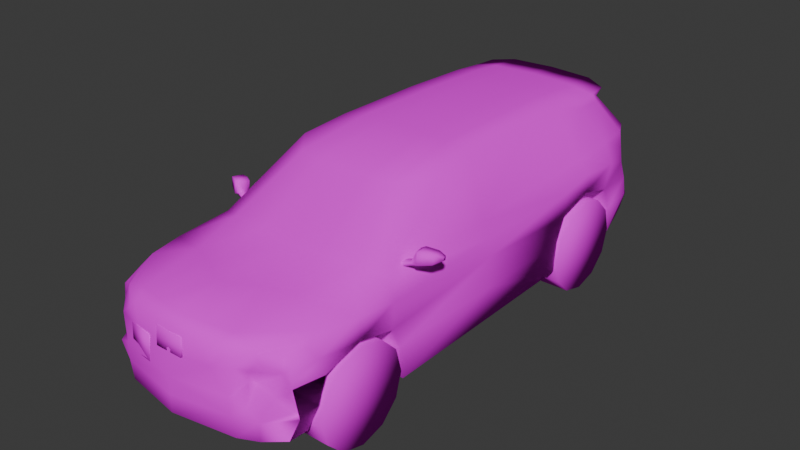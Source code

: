 # Source: Ps1_Low-Poly_2024_Chevrolet_Traverse.blend  (saved by Blender 4.0.36; exported with 4.5.12 LTS)
import bpy
from mathutils import Matrix  # noqa: F401  (used for matrix-valued properties, if any)

bpy.ops.wm.read_factory_settings(use_empty=True)
scene = bpy.context.scene
scene.name = 'Scene'

# ---- collections
col_collection = bpy.data.collections.new('Collection'); scene.collection.children.link(col_collection)
col_ps1_low_poly_2024_chevrolet_traverse = bpy.data.collections.new('Ps1 Low-Poly 2024 Chevrolet Traverse'); col_collection.children.link(col_ps1_low_poly_2024_chevrolet_traverse)

# ---- images (referenced by path relative to the original .blend; pixels are not part of the script)
import os
ASSET_DIR = os.environ.get("B2B_ASSET_DIR", "")  # directory of the original .blend (textures are referenced by path, not embedded)
HERE = os.path.dirname(os.path.abspath(__file__))  # packed textures are extracted next to this script under _unpacked/

def load_image(name, relpath, width, height, colorspace="sRGB"):
    """Load a texture the original file referenced (path relative to the .blend, or extracted next to this script)."""
    p = next((c for c in (os.path.join(HERE, relpath), os.path.join(ASSET_DIR, relpath)) if relpath and os.path.exists(c)), "")
    if p:
        img = bpy.data.images.load(p, check_existing=True)
        img.name = name
    else:  # same state as the original file: an image datablock whose file is absent (Cycles renders it pink)
        img = bpy.data.images.new(name, width, height)
        img.source = "FILE"
        img.filepath = "//" + (relpath or name)
    img.colorspace_settings.name = colorspace
    return img
img_ps1_low_poly_2024_chevrolet_traverse_texture_jpg = load_image('Ps1 Low-Poly 2024 Chevrolet Traverse_TEXTURE.jpg', 'textures/Ps1 Low-Poly 2024 Chevrolet Traverse_TEXTURE.jpg', 1024, 1024, 'sRGB')

# ---- materials (node trees are filled in below, after node groups)
mat_ps1_low_poly_2024_chevrolet_traverse = bpy.data.materials.new('Ps1 Low-Poly 2024 Chevrolet Traverse')
mat_ps1_low_poly_2024_chevrolet_traverse.use_transparent_shadow = False

# ---- material node trees
mat_ps1_low_poly_2024_chevrolet_traverse.use_nodes = True; mat_ps1_low_poly_2024_chevrolet_traverse.node_tree.nodes.clear()
_N = mat_ps1_low_poly_2024_chevrolet_traverse.node_tree.nodes; _L = mat_ps1_low_poly_2024_chevrolet_traverse.node_tree.links
n0 = _N.new('ShaderNodeOutputMaterial'); n0.name = 'Material Output'; n0.location = (300, 300)
n1 = _N.new('ShaderNodeBsdfPrincipled'); n1.name = 'Principled BSDF'; n1.location = (10, 300)
n1.inputs[3].default_value = 1.45
n1.inputs[13].default_value = 0.0
n2 = _N.new('ShaderNodeTexImage'); n2.name = 'Image Texture'; n2.location = (-450, 272)
n2.image = img_ps1_low_poly_2024_chevrolet_traverse_texture_jpg
_L.new(n1.outputs[0], n0.inputs[0])
_L.new(n2.outputs[0], n1.inputs[0])
n0.is_active_output = True

# ---- world
world_world = bpy.data.worlds.new('World'); scene.world = world_world
world_world.use_nodes = True; world_world.node_tree.nodes.clear()
_N = world_world.node_tree.nodes; _L = world_world.node_tree.links
n0 = _N.new('ShaderNodeOutputWorld'); n0.name = 'World Output'; n0.location = (300, 300)
n1 = _N.new('ShaderNodeBackground'); n1.name = 'Background'; n1.location = (10, 300)
n1.inputs[0].default_value = (0.05088, 0.05088, 0.05088, 1.0)
_L.new(n1.outputs[0], n0.inputs[0])
n0.is_active_output = True
world_world.color = (0.05088, 0.05088, 0.05088)
world_world.use_sun_shadow = False
world_world.sun_shadow_jitter_overblur = 0.0

# ---- meshes
me_circle = bpy.data.meshes.new('Circle')
me_circle.from_pydata([(0.08615, 0.0, -2.98e-08), (0.08615, 0.2743, -2.98e-08), (0.08615, 0.2375, 0.1371), (0.08615, 0.1371, 0.2375), (0.08615, 0.0, 0.2743), (0.08615, -0.1371, 0.2375), (0.08615, -0.2375, 0.1371), (0.08615, -0.2743, -2.98e-08), (0.08615, -0.2375, -0.1371), (0.08615, -0.1371, -0.2375), (0.08615, 0.0, -0.2743), (0.08615, 0.1371, -0.2375), (0.08615, 0.2375, -0.1371), (-0.08615, 0.0, -2.98e-08), (-0.08615, 0.2743, -2.98e-08), (-0.08615, 0.2375, 0.1371), (-0.08615, 0.1371, 0.2375), (-0.08615, 0.0, 0.2743), (-0.08615, -0.1371, 0.2375), (-0.08615, -0.2375, 0.1371), (-0.08615, -0.2743, -2.98e-08), (-0.08615, -0.2375, -0.1371), (-0.08615, -0.1371, -0.2375), (-0.08615, 0.0, -0.2743), (-0.08615, 0.1371, -0.2375), (-0.08615, 0.2375, -0.1371)], [], [(0, 2, 1), (0, 3, 2), (0, 4, 3), (0, 5, 4), (0, 6, 5), (0, 7, 6), (0, 8, 7), (0, 9, 8), (0, 10, 9), (0, 11, 10), (0, 12, 11), (0, 1, 12), (13, 14, 15), (13, 15, 16), (13, 16, 17), (13, 17, 18), (13, 18, 19), (13, 19, 20), (13, 20, 21), (13, 21, 22), (13, 22, 23), (13, 23, 24), (13, 24, 25), (13, 25, 14), (9, 21, 8), (4, 16, 3), (11, 23, 10), (6, 18, 5), (1, 25, 12), (7, 21, 20), (3, 15, 2), (9, 23, 22), (2, 14, 1), (5, 17, 4), (11, 25, 24), (7, 19, 6), (9, 22, 21), (4, 17, 16), (11, 24, 23), (6, 19, 18), (1, 14, 25), (7, 8, 21), (3, 16, 15), (9, 10, 23), (2, 15, 14), (5, 18, 17), (11, 12, 25), (7, 20, 19)])
me_circle.polygons.foreach_set('use_smooth', [True] * 48)
_uv = me_circle.uv_layers.new(name='UVMap')
_uv.uv.foreach_set('vector', [0.2164, 0.08873, 0.1784, 0.1545, 0.2164, 0.1647, 0.2164, 0.08873, 0.1506, 0.1267, 0.1784, 0.1545, 0.2164, 0.08873, 0.1404, 0.08873, 0.1506, 0.1267, 0.2164, 0.08873, 0.1506, 0.05077, 0.1404, 0.08873, 0.2164, 0.08873, 0.1784, 0.02298, 0.1506, 0.05077, 0.2164, 0.08873, 0.2164, 0.0128, 0.1784, 0.02298, 0.2164, 0.08873, 0.2543, 0.02298, 0.2164, 0.0128, 0.2164, 0.08873, 0.2821, 0.05077, 0.2543, 0.02298, 0.2164, 0.08873, 0.2923, 0.08873, 0.2821, 0.05077, 0.2164, 0.08873, 0.2821, 0.1267, 0.2923, 0.08873, 0.2164, 0.08873, 0.2543, 0.1545, 0.2821, 0.1267, 0.2164, 0.08873, 0.2164, 0.1647, 0.2543, 0.1545, 0.3822, 0.08873, 0.3822, 0.1647, 0.3443, 0.1545, 0.3822, 0.08873, 0.3443, 0.1545, 0.3165, 0.1267, 0.3822, 0.08873, 0.3165, 0.1267, 0.3063, 0.08873, 0.3822, 0.08873, 0.3063, 0.08873, 0.3165, 0.05077, 0.3822, 0.08873, 0.3165, 0.05077, 0.3443, 0.02298, 0.3822, 0.08873, 0.3443, 0.02298, 0.3822, 0.0128, 0.3822, 0.08873, 0.3822, 0.0128, 0.4202, 0.02298, 0.3822, 0.08873, 0.4202, 0.02298, 0.448, 0.05077, 0.3822, 0.08873, 0.448, 0.05077, 0.4582, 0.08873, 0.3822, 0.08873, 0.4582, 0.08873, 0.448, 0.1267, 0.3822, 0.08873, 0.448, 0.1267, 0.4202, 0.1545, 0.3822, 0.08873, 0.4202, 0.1545, 0.3822, 0.1647, 0.1164, 0.06124, 0.03504, 0.01384, 0.1164, 0.01384, 0.1164, 0.126, 0.03504, 0.1907, 0.1164, 0.1907, 0.1164, 0.1907, 0.03504, 0.126, 0.1164, 0.126, 0.1164, 0.01384, 0.03504, 0.06124, 0.1164, 0.06124, 0.1164, 0.126, 0.03504, 0.06124, 0.1164, 0.06124, 0.1164, 0.126, 0.03504, 0.06124, 0.03504, 0.126, 0.1164, 0.1907, 0.03504, 0.2381, 0.1164, 0.2381, 0.1164, 0.06124, 0.03504, 0.126, 0.03504, 0.06124, 0.1164, 0.1907, 0.03504, 0.126, 0.1164, 0.126, 0.1164, 0.06124, 0.03504, 0.126, 0.1164, 0.126, 0.1164, 0.1907, 0.03504, 0.2381, 0.03504, 0.1907, 0.1164, 0.126, 0.03504, 0.1907, 0.1164, 0.1907, 0.1164, 0.06124, 0.03504, 0.06124, 0.03504, 0.01384, 0.1164, 0.126, 0.03504, 0.126, 0.03504, 0.1907, 0.1164, 0.1907, 0.03504, 0.1907, 0.03504, 0.126, 0.1164, 0.01384, 0.03504, 0.01384, 0.03504, 0.06124, 0.1164, 0.126, 0.03504, 0.126, 0.03504, 0.06124, 0.1164, 0.126, 0.1164, 0.06124, 0.03504, 0.06124, 0.1164, 0.1907, 0.03504, 0.1907, 0.03504, 0.2381, 0.1164, 0.06124, 0.1164, 0.126, 0.03504, 0.126, 0.1164, 0.1907, 0.03504, 0.1907, 0.03504, 0.126, 0.1164, 0.06124, 0.03504, 0.06124, 0.03504, 0.126, 0.1164, 0.1907, 0.1164, 0.2381, 0.03504, 0.2381, 0.1164, 0.126, 0.03504, 0.126, 0.03504, 0.1907])
me_circle.materials.append(mat_ps1_low_poly_2024_chevrolet_traverse)
me_circle.update()
me_plane_006 = bpy.data.meshes.new('Plane.006')
me_plane_006.from_pydata([(0.5281, -0.6316, 0.7895), (0.5412, -0.6243, 0.7692), (0.517, -0.5899, 0.7843), (0.5364, -0.5847, 0.7628), (0.5798, -0.6162, 0.8021), (0.593, -0.6088, 0.7818), (0.5687, -0.5743, 0.7969), (0.5882, -0.569, 0.7753), (0.5759, -0.538, 0.8421), (0.5991, -0.6055, 0.8509), (0.5977, -0.6147, 0.7902), (0.579, -0.5381, 0.7699), (0.5986, -0.5292, 0.8532), (0.6088, -0.6058, 0.8593), (0.6071, -0.6167, 0.7867), (0.6022, -0.5294, 0.767), (0.6597, -0.5063, 0.8427), (0.6787, -0.5659, 0.8462), (0.6712, -0.5749, 0.7955), (0.6552, -0.5091, 0.7818), (0.6878, -0.4961, 0.8194), (0.6951, -0.5182, 0.8217), (0.6925, -0.5214, 0.804), (0.6862, -0.4971, 0.7981), (0.5052, -0.6051, 0.7763), (0.5163, -0.6468, 0.7815), (0.5294, -0.6394, 0.7612), (0.5246, -0.5999, 0.7548), (-0.5281, -0.6316, 0.7895), (-0.5412, -0.6243, 0.7692), (-0.517, -0.5899, 0.7843), (-0.5364, -0.5847, 0.7628), (-0.5798, -0.6162, 0.8021), (-0.593, -0.6088, 0.7818), (-0.5687, -0.5743, 0.7969), (-0.5882, -0.569, 0.7753), (-0.5759, -0.538, 0.8421), (-0.5991, -0.6055, 0.8509), (-0.5977, -0.6147, 0.7902), (-0.579, -0.5381, 0.7699), (-0.5986, -0.5292, 0.8532), (-0.6088, -0.6058, 0.8593), (-0.6071, -0.6167, 0.7867), (-0.6022, -0.5294, 0.767), (-0.6597, -0.5063, 0.8427), (-0.6787, -0.5659, 0.8462), (-0.6712, -0.5749, 0.7955), (-0.6552, -0.5091, 0.7818), (-0.6878, -0.4961, 0.8194), (-0.6951, -0.5182, 0.8217), (-0.6925, -0.5214, 0.804), (-0.6862, -0.4971, 0.7981), (-0.5052, -0.6051, 0.7763), (-0.5163, -0.6468, 0.7815), (-0.5294, -0.6394, 0.7612), (-0.5246, -0.5999, 0.7548), (-0.106, 1.551, 0.57), (0.09876, 1.551, 0.57), (-0.106, 1.585, 0.7548), (0.09876, 1.585, 0.7548), (-0.1393, 1.522, 0.7485), (-0.1393, 1.522, 0.5717), (0.1366, 1.522, 0.5717), (0.1366, 1.522, 0.7485), (-0.07924, -1.591, 0.5599), (0.07651, -1.591, 0.5599), (-0.07924, -1.58, 0.6603), (0.07651, -1.58, 0.6603), (-0.1021, -1.566, 0.6603), (-0.1021, -1.566, 0.5599), (0.09886, -1.566, 0.5599), (0.09886, -1.566, 0.6603), (-0.07924, -1.587, 0.6101), (0.07651, -1.587, 0.6101), (-0.1021, -1.566, 0.6101), (0.09886, -1.566, 0.6101), (-3.22e-10, -1.609, 0.4401), (0.5219, -1.389, 0.6453), (-3.22e-10, -1.575, 0.685), (0.5402, -1.224, 0.7086), (0.3684, -1.545, 0.6005), (0.2679, -1.546, 0.6888), (0.134, -1.57, 0.6844), (0.3432, -1.559, 0.4532), (-3.22e-10, -1.609, 0.2407), (0.3509, -1.543, 0.2321), (0.4251, -1.536, 0.4183), (0.4443, -1.487, 0.223), (-3.22e-10, -1.609, 0.3404), (0.3471, -1.558, 0.3535), (0.4518, -1.49, 0.3278), (-3.22e-10, -1.592, 0.5626), (0.5378, -1.298, 0.6769), (0.3181, -1.547, 0.6447), (0.2386, -1.564, 0.5688), (0.4459, -1.469, 0.6231), (0.4054, -1.468, 0.6988), (0.4291, -1.464, 0.661), (0.5462, -0.724, 0.7487), (0.5991, -0.6983, 0.2062), (0.5462, 0.6912, 0.7782), (0.5991, 0.616, 0.2205), (0.5426, 1.194, 0.7966), (0.5991, 1.194, 0.2446), (0.5214, 1.395, 0.7979), (0.5387, 1.395, 0.2446), (0.5568, -1.288, 0.6627), (0.5434, -1.291, 0.2198), (0.5462, 0.000546, 0.7606), (0.5991, -0.009996, 0.2133), (0.5991, -0.7741, 0.5132), (0.5991, 0.6936, 0.5362), (0.5991, 1.119, 0.5439), (0.5468, 1.395, 0.6099), (0.5991, -1.223, 0.5046), (0.5991, -0.003018, 0.5756), (0.5991, -1.008, 0.6965), (0.5426, 0.9112, 0.7845), (0.5991, 0.9091, 0.5979), (0.6022, -1.003, 0.569), (0.5552, -1.39, 0.6132), (0.5309, -1.394, 0.2123), (0.5662, -1.394, 0.5047), (0.602, 1.168, 0.4006), (0.5861, 1.395, 0.4174), (0.5991, -0.7233, 0.3956), (0.5991, 0.6325, 0.3967), (0.5991, -0.006507, 0.3944), (0.6011, -1.275, 0.374), (0.552, -1.345, 0.311), (0.4382, -0.2535, 1.056), (0.413, 0.6096, 1.082), (0.414, 1.041, 1.064), (0.4106, 1.222, 1.049), (0.4207, 0.03682, 1.082), (0.4089, 0.8331, 1.075), (0.5273, -1.355, 0.3445), (0.4734, -1.419, 0.4394), (0.3949, -1.447, 0.4924), (0.3904, -1.479, 0.5095), (0.3904, -1.478, 0.5645), (0.5227, -1.399, 0.5663), (0.5227, -1.384, 0.4491), (0.5456, -1.34, 0.3505), (-3.22e-10, -1.291, 0.1876), (-3.22e-10, -1.412, 0.1679), (-3.22e-10, -1.487, 0.1891), (0.2872, -1.487, 0.1882), (0.2778, -1.395, 0.1599), (0.3106, -1.29, 0.2022), (0.3043, -0.6983, 0.2062), (0.3043, -0.6983, 0.2062), (0.3043, -0.7741, 0.5132), (0.3043, -1.223, 0.5046), (0.3074, -1.003, 0.569), (0.3043, -0.7233, 0.3956), (0.3063, -1.275, 0.374), (-3.22e-10, -0.6983, 0.2062), (0.5991, -0.009996, 0.2133), (-3.22e-10, 0.616, 0.2205), (-3.22e-10, -0.009996, 0.2133), (0.2996, 0.616, 0.2205), (0.3478, 1.194, 0.2446), (0.3478, 0.6936, 0.5362), (0.3478, 1.119, 0.5439), (0.3478, 0.9091, 0.5979), (0.3507, 1.168, 0.4006), (0.3478, 0.6325, 0.3967), (-3.22e-10, 1.153, 0.2205), (-3.22e-10, -1.273, 0.7754), (0.4025, -0.7964, 0.7955), (0.2944, -0.4234, 1.052), (0.2693, 0.6096, 1.11), (0.2703, 1.041, 1.093), (0.2669, 1.222, 1.077), (0.2769, 0.03682, 1.111), (0.2652, 0.8331, 1.104), (-3.22e-10, -0.8429, 0.798), (-3.22e-10, -0.4504, 1.054), (-3.22e-10, 0.6096, 1.119), (-3.22e-10, 1.041, 1.102), (-3.22e-10, 1.222, 1.086), (-3.22e-10, 0.03682, 1.12), (-3.22e-10, 0.8331, 1.113), (0.3319, -1.118, 0.7653), (0.2999, -1.465, 0.7188), (-3.22e-10, -1.527, 0.7352), (0.1351, 1.041, 1.097), (0.1326, 0.8331, 1.108), (0.1335, 1.222, 1.082), (0.1385, 0.03682, 1.115), (0.1472, -0.4369, 1.053), (0.2012, -0.8197, 0.7968), (0.1347, 0.6096, 1.115), (0.1777, -1.179, 0.7723), (0.1499, -1.499, 0.7296), (0.3892, 1.364, 1.05), (0.2644, 1.425, 1.064), (-3.22e-10, 1.435, 1.07), (0.131, 1.435, 1.065), (0.4646, 1.504, 0.7986), (-3.22e-10, 1.581, 0.7945), (0.4614, 1.502, 0.7091), (0.4626, 1.483, 0.586), (0.4626, 1.518, 0.5317), (0.4598, 1.515, 0.4556), (0.5354, 1.447, 0.4498), (0.5341, 1.395, 0.7039), (0.5729, 1.395, 0.5186), (0.5205, 1.482, 0.2756), (0.5205, 1.533, 0.3538), (0.4892, 1.533, 0.3888), (-3.22e-10, 1.553, 0.7189), (-3.22e-10, 1.545, 0.586), (-3.22e-10, 1.58, 0.5317), (-3.22e-10, 1.583, 0.4549), (-3.22e-10, 1.541, 0.2633), (-3.22e-10, 1.607, 0.3332), (-3.22e-10, 1.595, 0.3888), (0.5277, 1.395, 0.7509), (0.463, 1.503, 0.7538), (-3.22e-10, 1.583, 0.7432), (0.2529, 1.563, 0.7967), (0.2835, 1.591, 0.3445), (0.2664, 1.585, 0.3888), (0.2518, 1.571, 0.5317), (0.2518, 1.536, 0.586), (0.2503, 1.57, 0.4553), (0.2512, 1.549, 0.7103), (0.2835, 1.533, 0.27), (0.252, 1.564, 0.7462), (0.387, 1.312, 1.014), (0.2622, 1.372, 1.028), (-3.22e-10, 1.384, 1.033), (0.1288, 1.383, 1.028), (0.4294, 1.251, 1.006), (0.4357, 1.067, 1.019), (0.612, 0.6924, 0.684), (0.6102, 1.157, 0.6971), (0.5726, -0.001236, 0.6681), (0.586, -0.7469, 0.6444), (0.5913, -1.253, 0.597), (0.6102, 0.9101, 0.7181), (0.6141, -1.003, 0.6462), (0.5607, -1.392, 0.5589), (-3.22e-10, 1.541, 0.2633), (-3.22e-10, 1.243, 0.2007), (0.3036, 1.302, 0.2093), (-3.22e-10, 1.539, 0.7013), (-3.22e-10, 1.539, 0.6058), (0.212, 1.532, 0.6058), (0.2115, 1.542, 0.6908), (0.2996, -0.009996, 0.2133), (-0.5219, -1.389, 0.6453), (-0.5402, -1.224, 0.7086), (-0.3684, -1.545, 0.6005), (-0.2679, -1.546, 0.6888), (-0.134, -1.57, 0.6844), (-0.3432, -1.559, 0.4532), (-0.3509, -1.543, 0.2321), (-0.4251, -1.536, 0.4183), (-0.4443, -1.487, 0.223), (-0.3471, -1.558, 0.3535), (-0.4518, -1.49, 0.3278), (-0.5378, -1.298, 0.6769), (-0.3181, -1.547, 0.6447), (-0.2386, -1.564, 0.5688), (-0.4459, -1.469, 0.6231), (-0.4054, -1.468, 0.6988), (-0.4291, -1.464, 0.661), (-0.5462, -0.724, 0.7487), (-0.5991, -0.6983, 0.2062), (-0.5462, 0.6912, 0.7782), (-0.5991, 0.616, 0.2205), (-0.5426, 1.194, 0.7966), (-0.5991, 1.194, 0.2446), (-0.5214, 1.395, 0.7979), (-0.5387, 1.395, 0.2446), (-0.5568, -1.288, 0.6627), (-0.5434, -1.291, 0.2198), (-0.5462, 0.000546, 0.7606), (-0.5991, -0.009996, 0.2133), (-0.5991, -0.7741, 0.5132), (-0.5991, 0.6936, 0.5362), (-0.5991, 1.119, 0.5439), (-0.5468, 1.395, 0.6099), (-0.5991, -1.223, 0.5046), (-0.5991, -0.003018, 0.5756), (-0.5991, -1.008, 0.6965), (-0.5426, 0.9112, 0.7845), (-0.5991, 0.9091, 0.5979), (-0.6022, -1.003, 0.569), (-0.5552, -1.39, 0.6132), (-0.5309, -1.394, 0.2123), (-0.5662, -1.394, 0.5047), (-0.602, 1.168, 0.4006), (-0.5861, 1.395, 0.4174), (-0.5991, -0.7233, 0.3956), (-0.5991, 0.6325, 0.3967), (-0.5991, -0.006507, 0.3944), (-0.6011, -1.275, 0.374), (-0.552, -1.345, 0.311), (-0.4382, -0.2535, 1.056), (-0.413, 0.6096, 1.082), (-0.414, 1.041, 1.064), (-0.4106, 1.222, 1.049), (-0.4207, 0.03682, 1.082), (-0.4089, 0.8331, 1.075), (-0.5273, -1.355, 0.3445), (-0.4734, -1.419, 0.4394), (-0.3949, -1.447, 0.4924), (-0.3904, -1.479, 0.5095), (-0.3904, -1.478, 0.5645), (-0.5227, -1.399, 0.5663), (-0.5227, -1.384, 0.4491), (-0.5456, -1.34, 0.3505), (-0.2872, -1.487, 0.1882), (-0.2778, -1.395, 0.1599), (-0.3106, -1.29, 0.2022), (-0.3043, -0.6983, 0.2062), (-0.3043, -0.6983, 0.2062), (-0.3043, -0.7741, 0.5132), (-0.3043, -1.223, 0.5046), (-0.3074, -1.003, 0.569), (-0.3043, -0.7233, 0.3956), (-0.3063, -1.275, 0.374), (-0.5991, -0.009996, 0.2133), (-0.2996, 0.616, 0.2205), (-0.3478, 1.194, 0.2446), (-0.3478, 0.6936, 0.5362), (-0.3478, 1.119, 0.5439), (-0.3478, 0.9091, 0.5979), (-0.3507, 1.168, 0.4006), (-0.3478, 0.6325, 0.3967), (-0.4025, -0.7964, 0.7955), (-0.2944, -0.4234, 1.052), (-0.2693, 0.6096, 1.11), (-0.2703, 1.041, 1.093), (-0.2669, 1.222, 1.077), (-0.2769, 0.03682, 1.111), (-0.2652, 0.8331, 1.104), (-0.3319, -1.118, 0.7653), (-0.2999, -1.465, 0.7188), (-0.1351, 1.041, 1.097), (-0.1326, 0.8331, 1.108), (-0.1335, 1.222, 1.082), (-0.1385, 0.03682, 1.115), (-0.1472, -0.4369, 1.053), (-0.2012, -0.8197, 0.7968), (-0.1347, 0.6096, 1.115), (-0.1777, -1.179, 0.7723), (-0.1499, -1.499, 0.7296), (-0.3892, 1.364, 1.05), (-0.2644, 1.425, 1.064), (-0.131, 1.435, 1.065), (-0.4646, 1.504, 0.7986), (-0.4614, 1.502, 0.7091), (-0.4626, 1.483, 0.586), (-0.4626, 1.518, 0.5317), (-0.4598, 1.515, 0.4556), (-0.5354, 1.447, 0.4498), (-0.5341, 1.395, 0.7039), (-0.5729, 1.395, 0.5186), (-0.5205, 1.482, 0.2756), (-0.5205, 1.533, 0.3538), (-0.4892, 1.533, 0.3888), (-0.5277, 1.395, 0.7509), (-0.463, 1.503, 0.7538), (-0.2529, 1.563, 0.7967), (-0.2835, 1.591, 0.3445), (-0.2664, 1.585, 0.3888), (-0.2518, 1.571, 0.5317), (-0.2518, 1.536, 0.586), (-0.2503, 1.57, 0.4553), (-0.2512, 1.549, 0.7103), (-0.2835, 1.533, 0.27), (-0.252, 1.564, 0.7462), (-0.387, 1.312, 1.014), (-0.2622, 1.372, 1.028), (-0.1288, 1.383, 1.028), (-0.4294, 1.251, 1.006), (-0.4357, 1.067, 1.019), (-0.612, 0.6924, 0.684), (-0.6102, 1.157, 0.6971), (-0.5726, -0.001236, 0.6681), (-0.586, -0.7469, 0.6444), (-0.5913, -1.253, 0.597), (-0.6102, 0.9101, 0.7181), (-0.6141, -1.003, 0.6462), (-0.5607, -1.392, 0.5589), (-0.3036, 1.302, 0.2093), (-0.212, 1.532, 0.6058), (-0.2115, 1.542, 0.6908), (-0.2996, -0.009996, 0.2133), (-0.2914, -1.566, 0.4383), (-0.1486, -1.588, 0.4392), (-0.2914, -1.558, 0.5817), (-0.1486, -1.579, 0.5827), (-0.2894, -1.54, 0.5807), (-0.2894, -1.549, 0.4373), (-0.1466, -1.57, 0.4382), (-0.1466, -1.562, 0.5817)], [(109, 158), (216, 245), (281, 326)], [(1, 27, 3), (6, 11, 7), (2, 4, 6), (3, 6, 7), (1, 4, 0), (3, 5, 1), (8, 15, 11), (4, 10, 9), (7, 10, 5), (6, 9, 8), (15, 18, 14), (9, 14, 13), (10, 15, 14), (9, 12, 8), (19, 20, 23), (12, 17, 16), (12, 19, 15), (13, 18, 17), (22, 20, 21), (17, 22, 21), (19, 22, 18), (16, 21, 20), (24, 26, 25), (0, 24, 25), (2, 27, 24), (0, 26, 1), (1, 26, 27), (6, 8, 11), (2, 0, 4), (3, 2, 6), (1, 5, 4), (3, 7, 5), (8, 12, 15), (4, 5, 10), (7, 11, 10), (6, 4, 9), (15, 19, 18), (9, 10, 14), (10, 11, 15), (9, 13, 12), (19, 16, 20), (12, 13, 17), (12, 16, 19), (13, 14, 18), (22, 23, 20), (17, 18, 22), (19, 23, 22), (16, 17, 21), (24, 27, 26), (0, 2, 24), (2, 3, 27), (0, 25, 26), (29, 31, 55), (34, 35, 39), (30, 34, 32), (31, 35, 34), (29, 28, 32), (31, 29, 33), (36, 39, 43), (32, 37, 38), (35, 33, 38), (34, 36, 37), (43, 42, 46), (37, 41, 42), (38, 42, 43), (37, 36, 40), (47, 51, 48), (40, 44, 45), (40, 43, 47), (41, 45, 46), (50, 49, 48), (45, 49, 50), (47, 46, 50), (44, 48, 49), (52, 53, 54), (28, 53, 52), (30, 52, 55), (28, 29, 54), (29, 55, 54), (34, 39, 36), (30, 32, 28), (31, 34, 30), (29, 32, 33), (31, 33, 35), (36, 43, 40), (32, 38, 33), (35, 38, 39), (34, 37, 32), (43, 46, 47), (37, 42, 38), (38, 43, 39), (37, 40, 41), (47, 48, 44), (40, 45, 41), (40, 47, 44), (41, 46, 42), (50, 48, 51), (45, 50, 46), (47, 50, 51), (44, 49, 45), (52, 54, 55), (28, 52, 30), (30, 55, 31), (28, 54, 53), (56, 58, 59, 57), (61, 62, 63, 60), (56, 57, 62, 61), (57, 59, 63, 62), (58, 56, 61, 60), (59, 58, 60, 63), (72, 66, 67, 73), (74, 75, 71, 68), (73, 67, 71, 75), (72, 64, 69, 74), (67, 66, 68, 71), (64, 65, 70, 69), (66, 72, 74, 68), (65, 73, 75, 70), (69, 70, 75, 74), (64, 72, 73, 65), (92, 96, 97), (94, 81, 82), (91, 82, 78), (89, 84, 85), (85, 90, 89), (89, 86, 83), (76, 89, 83), (76, 94, 91), (80, 94, 83), (77, 97, 95), (80, 97, 93), (93, 96, 81), (127, 101, 126), (103, 124, 123), (116, 241, 243), (99, 127, 125), (240, 115, 239), (113, 207, 238), (118, 238, 242), (115, 237, 239), (237, 118, 242), (240, 116, 243), (241, 120, 244), (107, 129, 128), (123, 124, 208), (125, 115, 110), (115, 126, 111), (128, 122, 114), (236, 133, 132), (236, 132, 135), (108, 130, 98), (108, 131, 134), (100, 135, 131), (121, 90, 87), (106, 79, 92), (77, 106, 92), (140, 141, 95), (80, 139, 140), (86, 139, 83), (137, 90, 136), (141, 142, 122), (140, 139, 138), (142, 137, 136), (121, 149, 148), (146, 148, 147), (84, 147, 85), (85, 147, 87), (148, 144, 145), (148, 87, 147), (125, 150, 99), (114, 154, 119), (110, 155, 125), (114, 156, 128), (107, 156, 149), (110, 154, 152), (155, 154, 156), (151, 150, 149), (252, 159, 161), (252, 150, 157), (126, 163, 111), (101, 167, 126), (112, 166, 123), (111, 165, 118), (103, 166, 162), (118, 164, 112), (161, 168, 159), (167, 166, 165), (135, 173, 176), (133, 173, 132), (130, 175, 171), (98, 171, 170), (131, 175, 134), (135, 172, 131), (188, 180, 183), (189, 180, 187), (191, 182, 178), (192, 178, 177), (193, 182, 190), (188, 179, 193), (116, 170, 184), (177, 194, 192), (194, 185, 184), (184, 79, 116), (169, 195, 194), (192, 184, 170), (176, 193, 172), (172, 190, 175), (171, 192, 170), (171, 190, 191), (174, 187, 173), (176, 187, 188), (82, 186, 78), (81, 195, 82), (96, 185, 81), (189, 197, 199), (181, 199, 198), (174, 196, 197), (220, 104, 219), (207, 203, 202), (208, 203, 113), (208, 124, 206), (206, 209, 210), (209, 124, 105), (224, 217, 218), (225, 213, 226), (227, 218, 215), (227, 214, 225), (212, 251, 248), (223, 216, 217), (220, 228, 230), (222, 220, 230), (202, 219, 207), (201, 230, 221), (230, 212, 221), (210, 229, 223), (202, 226, 228), (205, 225, 204), (205, 224, 227), (204, 226, 203), (211, 223, 224), (197, 234, 199), (199, 233, 198), (196, 232, 197), (102, 235, 236), (231, 133, 235), (231, 104, 200), (232, 200, 222), (234, 232, 222), (241, 122, 114), (240, 119, 110), (100, 242, 117), (108, 237, 100), (117, 238, 102), (98, 239, 108), (119, 241, 114), (129, 143, 122), (247, 245, 246), (168, 247, 246), (247, 209, 105), (162, 105, 103), (251, 249, 248), (213, 250, 226), (226, 251, 228), (109, 161, 101), (92, 79, 96), (94, 93, 81), (91, 94, 82), (89, 88, 84), (85, 87, 90), (89, 90, 86), (76, 88, 89), (76, 83, 94), (80, 93, 94), (77, 92, 97), (80, 95, 97), (93, 97, 96), (127, 109, 101), (103, 105, 124), (116, 106, 241), (99, 109, 127), (240, 110, 115), (104, 102, 219), (102, 238, 207), (219, 102, 207), (238, 112, 113), (118, 112, 238), (115, 111, 237), (237, 111, 118), (240, 98, 116), (241, 106, 120), (107, 121, 129), (113, 112, 208), (112, 123, 208), (125, 127, 115), (115, 127, 126), (128, 129, 122), (236, 235, 133), (135, 117, 236), (117, 102, 236), (108, 134, 130), (108, 100, 131), (100, 117, 135), (121, 129, 90), (106, 116, 79), (77, 120, 106), (120, 77, 141), (77, 95, 141), (95, 80, 140), (80, 83, 139), (86, 138, 139), (137, 138, 86), (86, 90, 137), (90, 129, 136), (143, 122, 142), (122, 244, 141), (244, 120, 141), (138, 137, 141), (137, 142, 141), (141, 140, 138), (136, 129, 143), (143, 142, 136), (121, 107, 149), (146, 145, 148), (84, 146, 147), (148, 149, 144), (148, 121, 87), (125, 155, 150), (114, 153, 154), (110, 152, 155), (114, 153, 156), (107, 128, 156), (110, 119, 154), (149, 150, 156), (150, 155, 156), (155, 152, 154), (154, 153, 156), (149, 144, 151), (144, 157, 151), (252, 160, 159), (157, 160, 252), (252, 109, 150), (109, 99, 150), (150, 151, 157), (126, 167, 163), (101, 161, 167), (112, 164, 166), (111, 163, 165), (103, 123, 166), (118, 165, 164), (161, 162, 168), (165, 163, 167), (167, 161, 166), (161, 162, 166), (166, 164, 165), (135, 132, 173), (133, 174, 173), (130, 134, 175), (98, 130, 171), (131, 172, 175), (135, 176, 172), (188, 187, 180), (189, 181, 180), (191, 190, 182), (192, 191, 178), (193, 179, 182), (188, 183, 179), (116, 98, 170), (177, 169, 194), (194, 195, 185), (184, 185, 79), (169, 186, 195), (192, 194, 184), (176, 188, 193), (172, 193, 190), (171, 191, 192), (171, 175, 190), (174, 189, 187), (176, 173, 187), (82, 195, 186), (81, 185, 195), (96, 79, 185), (189, 174, 197), (181, 189, 199), (174, 133, 196), (220, 200, 104), (207, 113, 203), (208, 204, 203), (205, 204, 206), (204, 208, 206), (210, 211, 206), (211, 205, 206), (209, 206, 124), (224, 223, 217), (225, 214, 213), (227, 224, 218), (227, 215, 214), (212, 228, 251), (223, 229, 216), (220, 202, 228), (222, 200, 220), (202, 220, 219), (201, 222, 230), (230, 228, 212), (210, 209, 229), (202, 203, 226), (205, 227, 225), (205, 211, 224), (204, 225, 226), (211, 210, 223), (197, 232, 234), (199, 234, 233), (196, 231, 232), (102, 104, 235), (231, 196, 133), (231, 235, 104), (232, 231, 200), (222, 201, 234), (201, 233, 234), (241, 244, 122), (240, 243, 119), (100, 237, 242), (108, 239, 237), (117, 242, 238), (98, 240, 239), (119, 243, 241), (247, 229, 245), (168, 162, 247), (247, 229, 209), (162, 247, 105), (251, 250, 249), (213, 249, 250), (226, 250, 251), (109, 252, 161), (264, 269, 268), (266, 257, 256), (91, 78, 257), (262, 259, 84), (259, 262, 263), (262, 258, 260), (76, 258, 262), (76, 91, 266), (255, 258, 266), (253, 267, 269), (255, 265, 269), (265, 256, 268), (299, 298, 273), (275, 295, 296), (288, 388, 386), (271, 297, 299), (385, 384, 287), (285, 383, 361), (290, 387, 383), (287, 384, 382), (382, 387, 290), (385, 388, 288), (386, 389, 292), (279, 300, 301), (295, 362, 296), (297, 282, 287), (287, 283, 298), (300, 286, 294), (381, 304, 305), (381, 307, 304), (280, 270, 302), (280, 306, 303), (272, 303, 307), (293, 261, 263), (278, 264, 254), (253, 264, 278), (312, 267, 313), (255, 312, 311), (260, 258, 311), (309, 308, 263), (313, 294, 314), (312, 310, 311), (314, 308, 309), (293, 317, 318), (146, 316, 317), (84, 259, 316), (259, 261, 316), (317, 145, 144), (317, 316, 261), (297, 271, 319), (286, 291, 323), (282, 297, 324), (286, 300, 325), (279, 318, 325), (282, 321, 323), (324, 325, 323), (320, 318, 319), (393, 327, 159), (393, 157, 319), (298, 283, 329), (273, 298, 333), (284, 295, 332), (283, 290, 331), (275, 328, 332), (290, 284, 330), (327, 159, 168), (333, 331, 332), (307, 340, 337), (305, 304, 337), (302, 335, 339), (270, 334, 335), (303, 306, 339), (307, 303, 336), (344, 183, 180), (345, 343, 180), (347, 178, 182), (348, 177, 178), (349, 346, 182), (344, 349, 179), (288, 341, 334), (177, 348, 350), (350, 341, 342), (341, 288, 254), (169, 350, 351), (348, 334, 341), (340, 336, 349), (336, 339, 346), (335, 334, 348), (335, 347, 346), (338, 337, 343), (340, 344, 343), (257, 78, 186), (256, 257, 351), (268, 256, 342), (345, 354, 353), (181, 198, 354), (338, 353, 352), (367, 366, 276), (361, 356, 357), (362, 285, 357), (362, 360, 296), (360, 364, 363), (363, 277, 296), (370, 218, 217), (371, 372, 213), (373, 215, 218), (373, 371, 214), (212, 248, 392), (369, 217, 216), (367, 376, 374), (368, 376, 367), (356, 361, 366), (201, 221, 376), (376, 221, 212), (364, 369, 375), (356, 374, 372), (359, 358, 371), (359, 373, 370), (358, 357, 372), (365, 370, 369), (353, 354, 379), (354, 198, 233), (352, 353, 378), (274, 381, 380), (377, 380, 305), (377, 355, 276), (378, 368, 355), (379, 368, 378), (386, 286, 294), (385, 282, 291), (272, 289, 387), (280, 272, 382), (289, 274, 383), (270, 280, 384), (291, 286, 386), (301, 294, 315), (390, 246, 245), (168, 246, 390), (390, 277, 363), (328, 275, 277), (392, 248, 249), (213, 372, 391), (372, 374, 392), (281, 273, 327), (264, 268, 254), (266, 256, 265), (91, 257, 266), (262, 84, 88), (259, 263, 261), (262, 260, 263), (76, 262, 88), (76, 266, 258), (255, 266, 265), (253, 269, 264), (255, 269, 267), (265, 268, 269), (299, 273, 281), (275, 296, 277), (288, 386, 278), (271, 299, 281), (385, 287, 282), (276, 366, 274), (274, 361, 383), (366, 361, 274), (383, 285, 284), (290, 383, 284), (287, 382, 283), (382, 290, 283), (385, 288, 270), (386, 292, 278), (279, 301, 293), (285, 362, 284), (284, 362, 295), (297, 287, 299), (287, 298, 299), (300, 294, 301), (381, 305, 380), (307, 381, 289), (289, 381, 274), (280, 302, 306), (280, 303, 272), (272, 307, 289), (293, 263, 301), (278, 254, 288), (253, 278, 292), (292, 313, 253), (253, 313, 267), (267, 312, 255), (255, 311, 258), (260, 311, 310), (309, 260, 310), (260, 309, 263), (263, 308, 301), (315, 314, 294), (294, 313, 389), (389, 313, 292), (310, 313, 309), (309, 313, 314), (313, 310, 312), (308, 315, 301), (315, 308, 314), (293, 318, 279), (146, 317, 145), (84, 316, 146), (317, 144, 318), (317, 261, 293), (297, 319, 324), (286, 323, 322), (282, 324, 321), (286, 325, 322), (279, 325, 300), (282, 323, 291), (318, 325, 319), (319, 325, 324), (324, 323, 321), (323, 325, 322), (318, 320, 144), (144, 320, 157), (393, 159, 160), (157, 393, 160), (393, 319, 281), (281, 319, 271), (319, 157, 320), (298, 329, 333), (273, 333, 327), (284, 332, 330), (283, 331, 329), (275, 332, 295), (290, 330, 331), (327, 168, 328), (331, 333, 329), (333, 332, 327), (327, 332, 328), (332, 331, 330), (307, 337, 304), (305, 337, 338), (302, 339, 306), (270, 335, 302), (303, 339, 336), (307, 336, 340), (344, 180, 343), (345, 180, 181), (347, 182, 346), (348, 178, 347), (349, 182, 179), (344, 179, 183), (288, 334, 270), (177, 350, 169), (350, 342, 351), (341, 254, 342), (169, 351, 186), (348, 341, 350), (340, 349, 344), (336, 346, 349), (335, 348, 347), (335, 346, 339), (338, 343, 345), (340, 343, 337), (257, 186, 351), (256, 351, 342), (268, 342, 254), (345, 353, 338), (181, 354, 345), (338, 352, 305), (367, 276, 355), (361, 357, 285), (362, 357, 358), (359, 360, 358), (358, 360, 362), (364, 360, 365), (365, 360, 359), (363, 296, 360), (370, 217, 369), (371, 213, 214), (373, 218, 370), (373, 214, 215), (212, 392, 374), (369, 216, 375), (367, 374, 356), (368, 367, 355), (356, 366, 367), (201, 376, 368), (376, 212, 374), (364, 375, 363), (356, 372, 357), (359, 371, 373), (359, 370, 365), (358, 372, 371), (365, 369, 364), (353, 379, 378), (354, 233, 379), (352, 378, 377), (274, 380, 276), (377, 305, 352), (377, 276, 380), (378, 355, 377), (368, 379, 201), (201, 379, 233), (386, 294, 389), (385, 291, 388), (272, 387, 382), (280, 382, 384), (289, 383, 387), (270, 384, 385), (291, 386, 388), (390, 245, 375), (168, 390, 328), (390, 363, 375), (328, 277, 390), (392, 249, 391), (213, 391, 249), (372, 392, 391), (281, 327, 393), (394, 396, 397, 395), (399, 400, 401, 398), (397, 396, 398, 401), (394, 395, 400, 399), (395, 397, 401, 400), (396, 394, 399, 398)])
me_plane_006.polygons.foreach_set('use_smooth', [True] * 752)
_uv = me_plane_006.uv_layers.new(name='UVMap')
_uv.uv.foreach_set('vector', [0.5335, 0.02026, 0.5206, 0.00906, 0.5298, 0.01527, 0.6039, 0.1288, 0.5946, 0.1045, 0.5863, 0.1093, 0.6504, 0.1174, 0.5939, 0.1335, 0.6039, 0.1288, 0.6329, 0.09806, 0.6039, 0.1288, 0.5863, 0.1093, 0.5335, 0.02026, 0.5635, 0.04588, 0.5233, 0.03602, 0.5298, 0.01527, 0.5738, 0.03004, 0.5335, 0.02026, 0.5974, 0.1694, 0.5737, 0.1019, 0.5946, 0.1045, 0.5635, 0.04588, 0.5774, 0.03656, 0.5785, 0.08379, 0.57, 0.02501, 0.5774, 0.03656, 0.5738, 0.03004, 0.5548, 0.04182, 0.5785, 0.08379, 0.5605, 0.07691, 0.5809, 0.0186, 0.6345, 0.04074, 0.5847, 0.03391, 0.5785, 0.08379, 0.5847, 0.03391, 0.586, 0.09028, 0.5774, 0.03656, 0.5809, 0.0186, 0.5847, 0.03391, 0.5785, 0.08379, 0.5781, 0.08556, 0.5605, 0.07691, 0.526, 0.1152, 0.4967, 0.149, 0.4981, 0.1299, 0.577, 0.1795, 0.5048, 0.1731, 0.522, 0.17, 0.577, 0.1795, 0.526, 0.1152, 0.5737, 0.1019, 0.586, 0.09028, 0.6345, 0.04074, 0.6404, 0.0801, 0.4925, 0.1352, 0.4967, 0.149, 0.4901, 0.1511, 0.6404, 0.0801, 0.6511, 0.04732, 0.6531, 0.06106, 0.6221, 0.03008, 0.6511, 0.04732, 0.6345, 0.04074, 0.522, 0.17, 0.4901, 0.1511, 0.4967, 0.149, 0.5055, 0.02577, 0.5243, 0.01406, 0.5141, 0.02981, 0.5233, 0.03602, 0.5055, 0.02577, 0.5141, 0.02981, 0.6504, 0.1174, 0.6435, 0.09087, 0.661, 0.1102, 0.5233, 0.03602, 0.5243, 0.01406, 0.5335, 0.02026, 0.5335, 0.02026, 0.5243, 0.01406, 0.5206, 0.00906, 0.6039, 0.1288, 0.5974, 0.1694, 0.5946, 0.1045, 0.6504, 0.1174, 0.6404, 0.1221, 0.5939, 0.1335, 0.6329, 0.09806, 0.6504, 0.1174, 0.6039, 0.1288, 0.5335, 0.02026, 0.5738, 0.03004, 0.5635, 0.04588, 0.5298, 0.01527, 0.57, 0.02501, 0.5738, 0.03004, 0.5974, 0.1694, 0.577, 0.1795, 0.5737, 0.1019, 0.5635, 0.04588, 0.5738, 0.03004, 0.5774, 0.03656, 0.57, 0.02501, 0.5628, 0.02081, 0.5774, 0.03656, 0.5548, 0.04182, 0.5635, 0.04588, 0.5785, 0.08379, 0.5809, 0.0186, 0.6221, 0.03008, 0.6345, 0.04074, 0.5785, 0.08379, 0.5774, 0.03656, 0.5847, 0.03391, 0.5774, 0.03656, 0.5628, 0.02081, 0.5809, 0.0186, 0.5785, 0.08379, 0.586, 0.09028, 0.5781, 0.08556, 0.526, 0.1152, 0.522, 0.17, 0.4967, 0.149, 0.577, 0.1795, 0.5678, 0.1849, 0.5048, 0.1731, 0.577, 0.1795, 0.522, 0.17, 0.526, 0.1152, 0.586, 0.09028, 0.5847, 0.03391, 0.6345, 0.04074, 0.4925, 0.1352, 0.4981, 0.1299, 0.4967, 0.149, 0.6404, 0.0801, 0.6345, 0.04074, 0.6511, 0.04732, 0.6221, 0.03008, 0.6462, 0.04275, 0.6511, 0.04732, 0.522, 0.17, 0.5048, 0.1731, 0.4901, 0.1511, 0.5055, 0.02577, 0.5206, 0.00906, 0.5243, 0.01406, 0.5233, 0.03602, 0.5147, 0.03198, 0.5055, 0.02577, 0.6504, 0.1174, 0.6329, 0.09806, 0.6435, 0.09087, 0.5233, 0.03602, 0.5141, 0.02981, 0.5243, 0.01406, 0.5335, 0.02026, 0.5298, 0.01527, 0.5206, 0.00906, 0.6039, 0.1288, 0.5863, 0.1093, 0.5946, 0.1045, 0.6504, 0.1174, 0.6039, 0.1288, 0.5939, 0.1335, 0.6329, 0.09806, 0.5863, 0.1093, 0.6039, 0.1288, 0.5335, 0.02026, 0.5233, 0.03602, 0.5635, 0.04588, 0.5298, 0.01527, 0.5335, 0.02026, 0.5738, 0.03004, 0.5974, 0.1694, 0.5946, 0.1045, 0.5737, 0.1019, 0.5635, 0.04588, 0.5785, 0.08379, 0.5774, 0.03656, 0.57, 0.02501, 0.5738, 0.03004, 0.5774, 0.03656, 0.5548, 0.04182, 0.5605, 0.07691, 0.5785, 0.08379, 0.5809, 0.0186, 0.5847, 0.03391, 0.6345, 0.04074, 0.5785, 0.08379, 0.586, 0.09028, 0.5847, 0.03391, 0.5774, 0.03656, 0.5847, 0.03391, 0.5809, 0.0186, 0.5785, 0.08379, 0.5605, 0.07691, 0.5781, 0.08556, 0.526, 0.1152, 0.4981, 0.1299, 0.4967, 0.149, 0.577, 0.1795, 0.522, 0.17, 0.5048, 0.1731, 0.577, 0.1795, 0.5737, 0.1019, 0.526, 0.1152, 0.586, 0.09028, 0.6404, 0.0801, 0.6345, 0.04074, 0.4925, 0.1352, 0.4901, 0.1511, 0.4967, 0.149, 0.6404, 0.0801, 0.6531, 0.06106, 0.6511, 0.04732, 0.6221, 0.03008, 0.6345, 0.04074, 0.6511, 0.04732, 0.522, 0.17, 0.4967, 0.149, 0.4901, 0.1511, 0.5055, 0.02577, 0.5141, 0.02981, 0.5243, 0.01406, 0.5233, 0.03602, 0.5141, 0.02981, 0.5055, 0.02577, 0.6504, 0.1174, 0.661, 0.1102, 0.6435, 0.09087, 0.5233, 0.03602, 0.5335, 0.02026, 0.5243, 0.01406, 0.5335, 0.02026, 0.5206, 0.00906, 0.5243, 0.01406, 0.6039, 0.1288, 0.5946, 0.1045, 0.5974, 0.1694, 0.6504, 0.1174, 0.5939, 0.1335, 0.6404, 0.1221, 0.6329, 0.09806, 0.6039, 0.1288, 0.6504, 0.1174, 0.5335, 0.02026, 0.5635, 0.04588, 0.5738, 0.03004, 0.5298, 0.01527, 0.5738, 0.03004, 0.57, 0.02501, 0.5974, 0.1694, 0.5737, 0.1019, 0.577, 0.1795, 0.5635, 0.04588, 0.5774, 0.03656, 0.5738, 0.03004, 0.57, 0.02501, 0.5774, 0.03656, 0.5628, 0.02081, 0.5548, 0.04182, 0.5785, 0.08379, 0.5635, 0.04588, 0.5809, 0.0186, 0.6345, 0.04074, 0.6221, 0.03008, 0.5785, 0.08379, 0.5847, 0.03391, 0.5774, 0.03656, 0.5774, 0.03656, 0.5809, 0.0186, 0.5628, 0.02081, 0.5785, 0.08379, 0.5781, 0.08556, 0.586, 0.09028, 0.526, 0.1152, 0.4967, 0.149, 0.522, 0.17, 0.577, 0.1795, 0.5048, 0.1731, 0.5678, 0.1849, 0.577, 0.1795, 0.526, 0.1152, 0.522, 0.17, 0.586, 0.09028, 0.6345, 0.04074, 0.5847, 0.03391, 0.4925, 0.1352, 0.4967, 0.149, 0.4981, 0.1299, 0.6404, 0.0801, 0.6511, 0.04732, 0.6345, 0.04074, 0.6221, 0.03008, 0.6511, 0.04732, 0.6462, 0.04275, 0.522, 0.17, 0.4901, 0.1511, 0.5048, 0.1731, 0.5055, 0.02577, 0.5243, 0.01406, 0.5206, 0.00906, 0.5233, 0.03602, 0.5055, 0.02577, 0.5147, 0.03198, 0.6504, 0.1174, 0.6435, 0.09087, 0.6329, 0.09806, 0.5233, 0.03602, 0.5243, 0.01406, 0.5141, 0.02981, 0.527, 0.232, 0.5281, 0.3255, 0.4238, 0.3255, 0.4227, 0.232, 0.5439, 0.232, 0.4034, 0.232, 0.4046, 0.3255, 0.5451, 0.3255, 0.527, 0.232, 0.4227, 0.232, 0.4034, 0.232, 0.5439, 0.232, 0.4034, 0.232, 0.4046, 0.3255, 0.4046, 0.3255, 0.4034, 0.232, 0.5451, 0.3255, 0.5439, 0.232, 0.5439, 0.232, 0.5451, 0.3255, 0.4238, 0.3255, 0.5281, 0.3255, 0.5451, 0.3255, 0.4046, 0.3255, 0.2503, 0.2916, 0.2503, 0.3209, 0.3413, 0.3209, 0.3413, 0.2916, 0.237, 0.2916, 0.3544, 0.2916, 0.3544, 0.3209, 0.237, 0.3209, 0.3544, 0.2916, 0.3544, 0.3209, 0.3544, 0.3209, 0.3544, 0.2916, 0.237, 0.2916, 0.237, 0.2623, 0.237, 0.2623, 0.237, 0.2916, 0.3413, 0.3209, 0.2503, 0.3209, 0.237, 0.3209, 0.3544, 0.3209, 0.2503, 0.2623, 0.3413, 0.2623, 0.3544, 0.2623, 0.237, 0.2623, 0.237, 0.3209, 0.237, 0.2916, 0.237, 0.2916, 0.237, 0.3209, 0.3544, 0.2623, 0.3544, 0.2916, 0.3544, 0.2916, 0.3544, 0.2623, 0.237, 0.2623, 0.3544, 0.2623, 0.3544, 0.2916, 0.237, 0.2916, 0.2503, 0.2623, 0.2503, 0.2916, 0.3413, 0.2916, 0.3413, 0.2623, 0.5027, 0.6075, 0.4431, 0.6173, 0.4537, 0.6003, 0.3679, 0.5587, 0.3811, 0.6128, 0.3208, 0.6108, 0.2604, 0.5559, 0.3208, 0.6108, 0.2604, 0.6111, 0.4168, 0.4617, 0.2604, 0.4109, 0.4185, 0.407, 0.4185, 0.407, 0.4639, 0.4502, 0.4168, 0.4617, 0.4168, 0.4617, 0.4519, 0.491, 0.4151, 0.5067, 0.2604, 0.5008, 0.4168, 0.4617, 0.4151, 0.5067, 0.2604, 0.5008, 0.3679, 0.5587, 0.2604, 0.5559, 0.4264, 0.573, 0.3679, 0.5587, 0.4151, 0.5067, 0.4955, 0.5932, 0.4537, 0.6003, 0.4613, 0.5832, 0.4264, 0.573, 0.4537, 0.6003, 0.4037, 0.5929, 0.4037, 0.5929, 0.4431, 0.6173, 0.3811, 0.6128, 0.5014, 0.7272, 0.7145, 0.6677, 0.7201, 0.728, 0.9124, 0.6759, 0.9813, 0.7351, 0.9035, 0.7294, 0.1586, 0.8306, 0.07454, 0.7966, 0.16, 0.8134, 0.2645, 0.6628, 0.5014, 0.7272, 0.256, 0.7276, 0.2479, 0.8128, 0.5026, 0.7892, 0.5032, 0.8209, 0.9813, 0.801, 0.9813, 0.8332, 0.8995, 0.8309, 0.8148, 0.7969, 0.8995, 0.8309, 0.8152, 0.838, 0.5026, 0.7892, 0.7406, 0.8264, 0.5032, 0.8209, 0.7406, 0.8264, 0.8148, 0.7969, 0.8152, 0.838, 0.2479, 0.8128, 0.1586, 0.8306, 0.16, 0.8134, 0.07454, 0.7966, 0.02766, 0.8021, 0.027, 0.7835, 0.06145, 0.6675, 0.04299, 0.6987, 0.06721, 0.7202, 0.9035, 0.7294, 0.9813, 0.7351, 0.9813, 0.7697, 0.256, 0.7276, 0.5026, 0.7892, 0.2386, 0.7679, 0.5026, 0.7892, 0.7201, 0.728, 0.741, 0.7758, 0.06721, 0.7202, 0.02635, 0.765, 0.08488, 0.7649, 0.8688, 0.941, 0.9218, 0.9513, 0.8599, 0.9565, 0.8688, 0.941, 0.8599, 0.9565, 0.7888, 0.9603, 0.5038, 0.8526, 0.4168, 0.9537, 0.2557, 0.8485, 0.5038, 0.8526, 0.7123, 0.9626, 0.5162, 0.9626, 0.7402, 0.8586, 0.7888, 0.9603, 0.7123, 0.9626, 0.4996, 0.3982, 0.4639, 0.4502, 0.4606, 0.403, 0.06277, 0.8191, 0.08449, 0.8348, 0.05928, 0.824, 0.4955, 0.5932, 0.5112, 0.601, 0.5027, 0.6075, 0.4363, 0.5568, 0.4959, 0.5576, 0.4613, 0.5832, 0.4264, 0.573, 0.4363, 0.532, 0.4363, 0.5568, 0.4519, 0.491, 0.4363, 0.532, 0.4151, 0.5067, 0.4737, 0.5005, 0.4639, 0.4502, 0.498, 0.4577, 0.4959, 0.5576, 0.4959, 0.5048, 0.5155, 0.5298, 0.4363, 0.5568, 0.4363, 0.532, 0.4383, 0.5243, 0.4959, 0.5048, 0.4737, 0.5005, 0.498, 0.4577, 0.824, 0.6256, 0.7779, 0.6039, 0.7711, 0.6259, 0.2604, 0.3877, 0.3856, 0.3745, 0.3898, 0.3873, 0.2604, 0.4109, 0.3898, 0.3873, 0.4185, 0.407, 0.4185, 0.407, 0.3898, 0.3873, 0.4606, 0.403, 0.7711, 0.6259, 0.713, 0.6042, 0.713, 0.6295, 0.3856, 0.3745, 0.4606, 0.403, 0.3898, 0.3873, 0.7435, 0.3478, 0.7221, 0.3341, 0.7435, 0.3341, 0.7435, 0.3557, 0.7223, 0.3604, 0.7437, 0.3604, 0.7435, 0.3564, 0.7221, 0.3478, 0.7435, 0.3478, 0.7435, 0.3557, 0.7222, 0.3463, 0.7436, 0.3463, 0.7394, 0.3351, 0.7222, 0.3463, 0.7226, 0.3338, 0.7435, 0.3564, 0.7223, 0.3604, 0.7221, 0.3564, 0.7221, 0.3478, 0.7223, 0.3604, 0.7222, 0.3463, 0.7766, 0.4803, 0.7766, 0.4803, 0.7779, 0.6039, 0.7756, 0.3365, 0.713, 0.2057, 0.7756, 0.2057, 0.7756, 0.3365, 0.7766, 0.4803, 0.713, 0.4803, 0.7435, 0.3479, 0.7253, 0.358, 0.7435, 0.358, 0.7435, 0.3352, 0.7253, 0.3479, 0.7435, 0.3479, 0.7435, 0.3586, 0.7255, 0.3482, 0.7437, 0.3482, 0.7435, 0.358, 0.7253, 0.3625, 0.7435, 0.3625, 0.7435, 0.3369, 0.7255, 0.3482, 0.7253, 0.3369, 0.7435, 0.3625, 0.7253, 0.3586, 0.7435, 0.3586, 0.7756, 0.2057, 0.713, 0.09351, 0.713, 0.2057, 0.7253, 0.3479, 0.7255, 0.3482, 0.7253, 0.3625, 0.9463, 0.5118, 0.9175, 0.555, 0.9164, 0.5118, 0.9467, 0.5926, 0.9175, 0.555, 0.9474, 0.555, 0.9524, 0.2859, 0.9189, 0.3463, 0.9225, 0.2506, 0.9749, 0.1881, 0.9225, 0.2506, 0.945, 0.173, 0.9472, 0.4654, 0.9189, 0.3463, 0.9488, 0.3463, 0.9463, 0.5118, 0.9173, 0.4654, 0.9472, 0.4654, 0.8889, 0.5118, 0.8613, 0.555, 0.8613, 0.5118, 0.8891, 0.5926, 0.8613, 0.555, 0.8894, 0.555, 0.8919, 0.2478, 0.8613, 0.3463, 0.8613, 0.245, 0.9031, 0.1682, 0.8613, 0.245, 0.8613, 0.1634, 0.8893, 0.4654, 0.8613, 0.3463, 0.8901, 0.3463, 0.8889, 0.5118, 0.8613, 0.4654, 0.8893, 0.4654, 0.9859, 0.1291, 0.945, 0.173, 0.9303, 0.1061, 0.8613, 0.1634, 0.8983, 0.09353, 0.9031, 0.1682, 0.8983, 0.09353, 0.9237, 0.03407, 0.9303, 0.1061, 0.9303, 0.1061, 0.9736, 0.0841, 0.9859, 0.1291, 0.8613, 0.07403, 0.8925, 0.02699, 0.8983, 0.09353, 0.9031, 0.1682, 0.9303, 0.1061, 0.945, 0.173, 0.9164, 0.5118, 0.8893, 0.4654, 0.9173, 0.4654, 0.9173, 0.4654, 0.8901, 0.3463, 0.9189, 0.3463, 0.9225, 0.2506, 0.9031, 0.1682, 0.945, 0.173, 0.9225, 0.2506, 0.8901, 0.3463, 0.8919, 0.2478, 0.9168, 0.5926, 0.8894, 0.555, 0.9175, 0.555, 0.9164, 0.5118, 0.8894, 0.555, 0.8889, 0.5118, 0.3208, 0.6108, 0.2604, 0.6337, 0.2604, 0.6111, 0.3811, 0.6128, 0.328, 0.6312, 0.3208, 0.6108, 0.4431, 0.6173, 0.3955, 0.6263, 0.3811, 0.6128, 0.8891, 0.5926, 0.9163, 0.6348, 0.8885, 0.637, 0.8613, 0.5926, 0.8885, 0.637, 0.8613, 0.637, 0.9168, 0.5926, 0.9422, 0.6222, 0.9163, 0.6348, 0.05659, 0.5192, 0.03573, 0.535, 0.03346, 0.5182, 0.03119, 0.5014, 0.05674, 0.4592, 0.05716, 0.5032, 0.01729, 0.4351, 0.05674, 0.4592, 0.02665, 0.4678, 0.01729, 0.4351, 0.01258, 0.399, 0.03069, 0.4105, 0.03069, 0.4105, 0.03603, 0.3483, 0.03603, 0.3762, 0.03603, 0.3483, 0.01258, 0.399, 0.02952, 0.3372, 0.1269, 0.3887, 0.2221, 0.3689, 0.2221, 0.3887, 0.1321, 0.4398, 0.2221, 0.4592, 0.1321, 0.4592, 0.1326, 0.4125, 0.2221, 0.3887, 0.2221, 0.4124, 0.1326, 0.4125, 0.2221, 0.4398, 0.1321, 0.4398, 0.2221, 0.5067, 0.1465, 0.4967, 0.2221, 0.5004, 0.1207, 0.3729, 0.2221, 0.3439, 0.2221, 0.3689, 0.05659, 0.5192, 0.1323, 0.5036, 0.132, 0.5165, 0.1317, 0.5345, 0.05659, 0.5192, 0.132, 0.5165, 0.05716, 0.5032, 0.03346, 0.5182, 0.03119, 0.5014, 0.2221, 0.5337, 0.132, 0.5165, 0.2221, 0.5154, 0.132, 0.5165, 0.2221, 0.5067, 0.2221, 0.5154, 0.03603, 0.3762, 0.1207, 0.3463, 0.1207, 0.3729, 0.05716, 0.5032, 0.1321, 0.4592, 0.1323, 0.5036, 0.05773, 0.4126, 0.1321, 0.4398, 0.05674, 0.4398, 0.05773, 0.4126, 0.1269, 0.3887, 0.1326, 0.4125, 0.05674, 0.4398, 0.1321, 0.4592, 0.05674, 0.4592, 0.04722, 0.3887, 0.1207, 0.3729, 0.1269, 0.3887, 0.1276, 0.6302, 0.176, 0.6173, 0.1753, 0.6303, 0.1753, 0.6303, 0.2221, 0.619, 0.2221, 0.6321, 0.08298, 0.6252, 0.1283, 0.6171, 0.1276, 0.6302, 0.9124, 0.8649, 0.9319, 0.9368, 0.8688, 0.941, 0.9526, 0.9393, 0.9218, 0.9513, 0.9319, 0.9368, 0.08376, 0.6122, 0.03573, 0.535, 0.05601, 0.5352, 0.1283, 0.6171, 0.05601, 0.5352, 0.1317, 0.5345, 0.176, 0.6173, 0.1283, 0.6171, 0.1317, 0.5345, 0.07454, 0.7966, 0.02635, 0.765, 0.08488, 0.7649, 0.2479, 0.8128, 0.1601, 0.787, 0.2386, 0.7679, 0.7402, 0.8586, 0.8152, 0.838, 0.8155, 0.8608, 0.5038, 0.8526, 0.7406, 0.8264, 0.7402, 0.8586, 0.8155, 0.8608, 0.8995, 0.8309, 0.9124, 0.8649, 0.2557, 0.8485, 0.5032, 0.8209, 0.5038, 0.8526, 0.1601, 0.787, 0.07454, 0.7966, 0.08488, 0.7649, 0.5091, 0.4426, 0.5062, 0.4604, 0.5155, 0.5298, 0.1136, 0.3246, 0.2221, 0.3439, 0.2221, 0.3215, 0.713, 0.09351, 0.7765, 0.06243, 0.713, 0.07468, 0.1136, 0.3246, 0.03603, 0.3483, 0.02952, 0.3372, 0.7857, 0.08492, 0.8256, 0.04292, 0.8382, 0.08492, 0.1465, 0.4967, 0.2221, 0.4663, 0.2221, 0.5004, 0.2221, 0.4592, 0.1463, 0.4663, 0.1321, 0.4592, 0.1321, 0.4592, 0.1465, 0.4967, 0.1323, 0.5036, 0.8382, 0.3365, 0.7756, 0.2057, 0.8382, 0.2057, 0.5027, 0.6075, 0.5038, 0.6217, 0.4431, 0.6173, 0.3679, 0.5587, 0.4037, 0.5929, 0.3811, 0.6128, 0.2604, 0.5559, 0.3679, 0.5587, 0.3208, 0.6108, 0.4168, 0.4617, 0.2604, 0.4559, 0.2604, 0.4109, 0.4185, 0.407, 0.4606, 0.403, 0.4639, 0.4502, 0.4168, 0.4617, 0.4639, 0.4502, 0.4519, 0.491, 0.2604, 0.5008, 0.2604, 0.4559, 0.4168, 0.4617, 0.2604, 0.5008, 0.4151, 0.5067, 0.3679, 0.5587, 0.4264, 0.573, 0.4037, 0.5929, 0.3679, 0.5587, 0.4955, 0.5932, 0.5027, 0.6075, 0.4537, 0.6003, 0.4264, 0.573, 0.4613, 0.5832, 0.4537, 0.6003, 0.4037, 0.5929, 0.4537, 0.6003, 0.4431, 0.6173, 0.5014, 0.7272, 0.5002, 0.6652, 0.7145, 0.6677, 0.9124, 0.6759, 0.9813, 0.6759, 0.9813, 0.7351, 0.1586, 0.8306, 0.06277, 0.8191, 0.07454, 0.7966, 0.2645, 0.6628, 0.5002, 0.6652, 0.5014, 0.7272, 0.2479, 0.8128, 0.2386, 0.7679, 0.5026, 0.7892, 0.9813, 0.8654, 0.9124, 0.8649, 0.9813, 0.8493, 0.9124, 0.8649, 0.8995, 0.8309, 0.9813, 0.8332, 0.9813, 0.8493, 0.9124, 0.8649, 0.9813, 0.8332, 0.8995, 0.8309, 0.8866, 0.7784, 0.9813, 0.801, 0.8148, 0.7969, 0.8866, 0.7784, 0.8995, 0.8309, 0.5026, 0.7892, 0.741, 0.7758, 0.7406, 0.8264, 0.7406, 0.8264, 0.741, 0.7758, 0.8148, 0.7969, 0.2479, 0.8128, 0.2557, 0.8485, 0.1586, 0.8306, 0.07454, 0.7966, 0.06277, 0.8191, 0.02766, 0.8021, 0.06145, 0.6675, 0.02635, 0.6649, 0.04299, 0.6987, 0.9813, 0.801, 0.8866, 0.7784, 0.9813, 0.7697, 0.8866, 0.7784, 0.9035, 0.7294, 0.9813, 0.7697, 0.256, 0.7276, 0.5014, 0.7272, 0.5026, 0.7892, 0.5026, 0.7892, 0.5014, 0.7272, 0.7201, 0.728, 0.06721, 0.7202, 0.04299, 0.6987, 0.02635, 0.765, 0.8688, 0.941, 0.9319, 0.9368, 0.9218, 0.9513, 0.7888, 0.9603, 0.8155, 0.8608, 0.8688, 0.941, 0.8155, 0.8608, 0.9124, 0.8649, 0.8688, 0.941, 0.5038, 0.8526, 0.5162, 0.9626, 0.4168, 0.9537, 0.5038, 0.8526, 0.7402, 0.8586, 0.7123, 0.9626, 0.7402, 0.8586, 0.8155, 0.8608, 0.7888, 0.9603, 0.4996, 0.3982, 0.5091, 0.4426, 0.4639, 0.4502, 0.06277, 0.8191, 0.1586, 0.8306, 0.08449, 0.8348, 0.4955, 0.5932, 0.5105, 0.5787, 0.5112, 0.601, 0.5105, 0.5787, 0.4955, 0.5932, 0.4959, 0.5576, 0.4955, 0.5932, 0.4613, 0.5832, 0.4959, 0.5576, 0.4613, 0.5832, 0.4264, 0.573, 0.4363, 0.5568, 0.4264, 0.573, 0.4151, 0.5067, 0.4363, 0.532, 0.4519, 0.491, 0.4383, 0.5243, 0.4363, 0.532, 0.4737, 0.5005, 0.4383, 0.5243, 0.4519, 0.491, 0.4519, 0.491, 0.4639, 0.4502, 0.4737, 0.5005, 0.4639, 0.4502, 0.5091, 0.4426, 0.498, 0.4577, 0.5062, 0.4604, 0.5155, 0.5298, 0.4959, 0.5048, 0.5155, 0.5298, 0.513, 0.5543, 0.4959, 0.5576, 0.513, 0.5543, 0.5105, 0.5787, 0.4959, 0.5576, 0.4383, 0.5243, 0.4737, 0.5005, 0.4959, 0.5576, 0.4737, 0.5005, 0.4959, 0.5048, 0.4959, 0.5576, 0.4959, 0.5576, 0.4363, 0.5568, 0.4383, 0.5243, 0.498, 0.4577, 0.5091, 0.4426, 0.5062, 0.4604, 0.5062, 0.4604, 0.4959, 0.5048, 0.498, 0.4577, 0.824, 0.6256, 0.8266, 0.6042, 0.7779, 0.6039, 0.2604, 0.3877, 0.2604, 0.3781, 0.3856, 0.3745, 0.2604, 0.4109, 0.2604, 0.3877, 0.3898, 0.3873, 0.7711, 0.6259, 0.7779, 0.6039, 0.713, 0.6042, 0.3856, 0.3745, 0.4996, 0.3982, 0.4606, 0.403, 0.7435, 0.3478, 0.7221, 0.3478, 0.7221, 0.3341, 0.7435, 0.3557, 0.7221, 0.3557, 0.7223, 0.3604, 0.7435, 0.3564, 0.7221, 0.3564, 0.7221, 0.3478, 0.7435, 0.3557, 0.7221, 0.3557, 0.7222, 0.3463, 0.7394, 0.3351, 0.7436, 0.3463, 0.7222, 0.3463, 0.7435, 0.3564, 0.7437, 0.3604, 0.7223, 0.3604, 0.7226, 0.3338, 0.7221, 0.3341, 0.7222, 0.3463, 0.7221, 0.3341, 0.7221, 0.3478, 0.7222, 0.3463, 0.7221, 0.3478, 0.7221, 0.3564, 0.7223, 0.3604, 0.7223, 0.3604, 0.7221, 0.3557, 0.7222, 0.3463, 0.7779, 0.6039, 0.713, 0.6042, 0.7766, 0.4803, 0.713, 0.6042, 0.713, 0.4803, 0.7766, 0.4803, 0.7756, 0.3365, 0.713, 0.3365, 0.713, 0.2057, 0.713, 0.4803, 0.713, 0.3365, 0.7756, 0.3365, 0.7756, 0.3365, 0.8382, 0.3365, 0.7766, 0.4803, 0.8382, 0.3365, 0.8382, 0.4803, 0.7766, 0.4803, 0.7766, 0.4803, 0.7766, 0.4803, 0.713, 0.4803, 0.7435, 0.3479, 0.7253, 0.3479, 0.7253, 0.358, 0.7435, 0.3352, 0.7218, 0.3352, 0.7253, 0.3479, 0.7435, 0.3586, 0.7253, 0.3586, 0.7255, 0.3482, 0.7435, 0.358, 0.7253, 0.358, 0.7253, 0.3625, 0.7435, 0.3369, 0.7437, 0.3482, 0.7255, 0.3482, 0.7435, 0.3625, 0.7253, 0.3625, 0.7253, 0.3586, 0.7756, 0.2057, 0.7857, 0.08492, 0.713, 0.09351, 0.7253, 0.3625, 0.7253, 0.358, 0.7253, 0.3479, 0.7253, 0.3479, 0.7218, 0.3352, 0.7255, 0.3482, 0.7218, 0.3352, 0.7253, 0.3369, 0.7255, 0.3482, 0.7255, 0.3482, 0.7253, 0.3586, 0.7253, 0.3625, 0.9463, 0.5118, 0.9474, 0.555, 0.9175, 0.555, 0.9467, 0.5926, 0.9168, 0.5926, 0.9175, 0.555, 0.9524, 0.2859, 0.9488, 0.3463, 0.9189, 0.3463, 0.9749, 0.1881, 0.9524, 0.2859, 0.9225, 0.2506, 0.9472, 0.4654, 0.9173, 0.4654, 0.9189, 0.3463, 0.9463, 0.5118, 0.9164, 0.5118, 0.9173, 0.4654, 0.8889, 0.5118, 0.8894, 0.555, 0.8613, 0.555, 0.8891, 0.5926, 0.8613, 0.5926, 0.8613, 0.555, 0.8919, 0.2478, 0.8901, 0.3463, 0.8613, 0.3463, 0.9031, 0.1682, 0.8919, 0.2478, 0.8613, 0.245, 0.8893, 0.4654, 0.8613, 0.4654, 0.8613, 0.3463, 0.8889, 0.5118, 0.8613, 0.5118, 0.8613, 0.4654, 0.9859, 0.1291, 0.9749, 0.1881, 0.945, 0.173, 0.8613, 0.1634, 0.8613, 0.07403, 0.8983, 0.09353, 0.8983, 0.09353, 0.8925, 0.02699, 0.9237, 0.03407, 0.9303, 0.1061, 0.9237, 0.03407, 0.9736, 0.0841, 0.8613, 0.07403, 0.8613, 0.02118, 0.8925, 0.02699, 0.9031, 0.1682, 0.8983, 0.09353, 0.9303, 0.1061, 0.9164, 0.5118, 0.8889, 0.5118, 0.8893, 0.4654, 0.9173, 0.4654, 0.8893, 0.4654, 0.8901, 0.3463, 0.9225, 0.2506, 0.8919, 0.2478, 0.9031, 0.1682, 0.9225, 0.2506, 0.9189, 0.3463, 0.8901, 0.3463, 0.9168, 0.5926, 0.8891, 0.5926, 0.8894, 0.555, 0.9164, 0.5118, 0.9175, 0.555, 0.8894, 0.555, 0.3208, 0.6108, 0.328, 0.6312, 0.2604, 0.6337, 0.3811, 0.6128, 0.3955, 0.6263, 0.328, 0.6312, 0.4431, 0.6173, 0.5038, 0.6217, 0.3955, 0.6263, 0.8891, 0.5926, 0.9168, 0.5926, 0.9163, 0.6348, 0.8613, 0.5926, 0.8891, 0.5926, 0.8885, 0.637, 0.9168, 0.5926, 0.9467, 0.5926, 0.9422, 0.6222, 0.05659, 0.5192, 0.05601, 0.5352, 0.03573, 0.535, 0.03119, 0.5014, 0.02665, 0.4678, 0.05674, 0.4592, 0.01729, 0.4351, 0.05674, 0.4398, 0.05674, 0.4592, 0.05773, 0.4126, 0.05674, 0.4398, 0.03069, 0.4105, 0.05674, 0.4398, 0.01729, 0.4351, 0.03069, 0.4105, 0.03603, 0.3762, 0.04722, 0.3887, 0.03069, 0.4105, 0.04722, 0.3887, 0.05773, 0.4126, 0.03069, 0.4105, 0.03603, 0.3483, 0.03069, 0.4105, 0.01258, 0.399, 0.1269, 0.3887, 0.1207, 0.3729, 0.2221, 0.3689, 0.1321, 0.4398, 0.2221, 0.4398, 0.2221, 0.4592, 0.1326, 0.4125, 0.1269, 0.3887, 0.2221, 0.3887, 0.1326, 0.4125, 0.2221, 0.4124, 0.2221, 0.4398, 0.2221, 0.5067, 0.1323, 0.5036, 0.1465, 0.4967, 0.1207, 0.3729, 0.1207, 0.3463, 0.2221, 0.3439, 0.05659, 0.5192, 0.05716, 0.5032, 0.1323, 0.5036, 0.1317, 0.5345, 0.05601, 0.5352, 0.05659, 0.5192, 0.05716, 0.5032, 0.05659, 0.5192, 0.03346, 0.5182, 0.2221, 0.5337, 0.1317, 0.5345, 0.132, 0.5165, 0.132, 0.5165, 0.1323, 0.5036, 0.2221, 0.5067, 0.03603, 0.3762, 0.03603, 0.3483, 0.1207, 0.3463, 0.05716, 0.5032, 0.05674, 0.4592, 0.1321, 0.4592, 0.05773, 0.4126, 0.1326, 0.4125, 0.1321, 0.4398, 0.05773, 0.4126, 0.04722, 0.3887, 0.1269, 0.3887, 0.05674, 0.4398, 0.1321, 0.4398, 0.1321, 0.4592, 0.04722, 0.3887, 0.03603, 0.3762, 0.1207, 0.3729, 0.1276, 0.6302, 0.1283, 0.6171, 0.176, 0.6173, 0.1753, 0.6303, 0.176, 0.6173, 0.2221, 0.619, 0.08298, 0.6252, 0.08376, 0.6122, 0.1283, 0.6171, 0.9124, 0.8649, 0.9813, 0.8654, 0.9319, 0.9368, 0.9526, 0.9393, 0.9706, 0.9518, 0.9218, 0.9513, 0.08376, 0.6122, 0.06861, 0.6095, 0.03573, 0.535, 0.1283, 0.6171, 0.08376, 0.6122, 0.05601, 0.5352, 0.1317, 0.5345, 0.2221, 0.5337, 0.176, 0.6173, 0.2221, 0.5337, 0.2221, 0.619, 0.176, 0.6173, 0.07454, 0.7966, 0.027, 0.7835, 0.02635, 0.765, 0.2479, 0.8128, 0.16, 0.8134, 0.1601, 0.787, 0.7402, 0.8586, 0.7406, 0.8264, 0.8152, 0.838, 0.5038, 0.8526, 0.5032, 0.8209, 0.7406, 0.8264, 0.8155, 0.8608, 0.8152, 0.838, 0.8995, 0.8309, 0.2557, 0.8485, 0.2479, 0.8128, 0.5032, 0.8209, 0.1601, 0.787, 0.16, 0.8134, 0.07454, 0.7966, 0.1136, 0.3246, 0.1207, 0.3463, 0.2221, 0.3439, 0.713, 0.09351, 0.7857, 0.08492, 0.7765, 0.06243, 0.1136, 0.3246, 0.1207, 0.3463, 0.03603, 0.3483, 0.7857, 0.08492, 0.7765, 0.06243, 0.8256, 0.04292, 0.1465, 0.4967, 0.1463, 0.4663, 0.2221, 0.4663, 0.2221, 0.4592, 0.2221, 0.4663, 0.1463, 0.4663, 0.1321, 0.4592, 0.1463, 0.4663, 0.1465, 0.4967, 0.8382, 0.3365, 0.7756, 0.3365, 0.7756, 0.2057, 0.5027, 0.6075, 0.4537, 0.6003, 0.4431, 0.6173, 0.3679, 0.5587, 0.3208, 0.6108, 0.3811, 0.6128, 0.2604, 0.5559, 0.2604, 0.6111, 0.3208, 0.6108, 0.4168, 0.4617, 0.4185, 0.407, 0.2604, 0.4109, 0.4185, 0.407, 0.4168, 0.4617, 0.4639, 0.4502, 0.4168, 0.4617, 0.4151, 0.5067, 0.4519, 0.491, 0.2604, 0.5008, 0.4151, 0.5067, 0.4168, 0.4617, 0.2604, 0.5008, 0.2604, 0.5559, 0.3679, 0.5587, 0.4264, 0.573, 0.4151, 0.5067, 0.3679, 0.5587, 0.4955, 0.5932, 0.4613, 0.5832, 0.4537, 0.6003, 0.4264, 0.573, 0.4037, 0.5929, 0.4537, 0.6003, 0.4037, 0.5929, 0.3811, 0.6128, 0.4431, 0.6173, 0.5014, 0.7272, 0.7201, 0.728, 0.7145, 0.6677, 0.9124, 0.6759, 0.9035, 0.7294, 0.9813, 0.7351, 0.1586, 0.8306, 0.16, 0.8134, 0.07454, 0.7966, 0.2645, 0.6628, 0.256, 0.7276, 0.5014, 0.7272, 0.2479, 0.8128, 0.5032, 0.8209, 0.5026, 0.7892, 0.9813, 0.801, 0.8995, 0.8309, 0.9813, 0.8332, 0.8148, 0.7969, 0.8152, 0.838, 0.8995, 0.8309, 0.5026, 0.7892, 0.5032, 0.8209, 0.7406, 0.8264, 0.7406, 0.8264, 0.8152, 0.838, 0.8148, 0.7969, 0.2479, 0.8128, 0.16, 0.8134, 0.1586, 0.8306, 0.07454, 0.7966, 0.027, 0.7835, 0.02766, 0.8021, 0.06145, 0.6675, 0.06721, 0.7202, 0.04299, 0.6987, 0.9035, 0.7294, 0.9813, 0.7697, 0.9813, 0.7351, 0.256, 0.7276, 0.2386, 0.7679, 0.5026, 0.7892, 0.5026, 0.7892, 0.741, 0.7758, 0.7201, 0.728, 0.06721, 0.7202, 0.08488, 0.7649, 0.02635, 0.765, 0.8688, 0.941, 0.8599, 0.9565, 0.9218, 0.9513, 0.8688, 0.941, 0.7888, 0.9603, 0.8599, 0.9565, 0.5038, 0.8526, 0.2557, 0.8485, 0.4168, 0.9537, 0.5038, 0.8526, 0.5162, 0.9626, 0.7123, 0.9626, 0.7402, 0.8586, 0.7123, 0.9626, 0.7888, 0.9603, 0.4996, 0.3982, 0.4606, 0.403, 0.4639, 0.4502, 0.06277, 0.8191, 0.05928, 0.824, 0.08449, 0.8348, 0.4955, 0.5932, 0.5027, 0.6075, 0.5112, 0.601, 0.4363, 0.5568, 0.4613, 0.5832, 0.4959, 0.5576, 0.4264, 0.573, 0.4363, 0.5568, 0.4363, 0.532, 0.4519, 0.491, 0.4151, 0.5067, 0.4363, 0.532, 0.4737, 0.5005, 0.498, 0.4577, 0.4639, 0.4502, 0.4959, 0.5576, 0.5155, 0.5298, 0.4959, 0.5048, 0.4363, 0.5568, 0.4383, 0.5243, 0.4363, 0.532, 0.4959, 0.5048, 0.498, 0.4577, 0.4737, 0.5005, 0.824, 0.6256, 0.7711, 0.6259, 0.7779, 0.6039, 0.2604, 0.3877, 0.3898, 0.3873, 0.3856, 0.3745, 0.2604, 0.4109, 0.4185, 0.407, 0.3898, 0.3873, 0.4185, 0.407, 0.4606, 0.403, 0.3898, 0.3873, 0.7711, 0.6259, 0.713, 0.6295, 0.713, 0.6042, 0.3856, 0.3745, 0.3898, 0.3873, 0.4606, 0.403, 0.7435, 0.3478, 0.7435, 0.3341, 0.7221, 0.3341, 0.7435, 0.3557, 0.7437, 0.3604, 0.7223, 0.3604, 0.7435, 0.3564, 0.7435, 0.3478, 0.7221, 0.3478, 0.7435, 0.3557, 0.7436, 0.3463, 0.7222, 0.3463, 0.7394, 0.3351, 0.7226, 0.3338, 0.7222, 0.3463, 0.7435, 0.3564, 0.7221, 0.3564, 0.7223, 0.3604, 0.7221, 0.3478, 0.7222, 0.3463, 0.7223, 0.3604, 0.7766, 0.4803, 0.7779, 0.6039, 0.7766, 0.4803, 0.7756, 0.3365, 0.7756, 0.2057, 0.713, 0.2057, 0.7756, 0.3365, 0.713, 0.4803, 0.7766, 0.4803, 0.7435, 0.3479, 0.7435, 0.358, 0.7253, 0.358, 0.7435, 0.3352, 0.7435, 0.3479, 0.7253, 0.3479, 0.7435, 0.3586, 0.7437, 0.3482, 0.7255, 0.3482, 0.7435, 0.358, 0.7435, 0.3625, 0.7253, 0.3625, 0.7435, 0.3369, 0.7253, 0.3369, 0.7255, 0.3482, 0.7435, 0.3625, 0.7435, 0.3586, 0.7253, 0.3586, 0.7756, 0.2057, 0.713, 0.2057, 0.713, 0.09351, 0.7253, 0.3479, 0.7253, 0.3625, 0.7255, 0.3482, 0.9463, 0.5118, 0.9164, 0.5118, 0.9175, 0.555, 0.9467, 0.5926, 0.9474, 0.555, 0.9175, 0.555, 0.9524, 0.2859, 0.9225, 0.2506, 0.9189, 0.3463, 0.9749, 0.1881, 0.945, 0.173, 0.9225, 0.2506, 0.9472, 0.4654, 0.9488, 0.3463, 0.9189, 0.3463, 0.9463, 0.5118, 0.9472, 0.4654, 0.9173, 0.4654, 0.8889, 0.5118, 0.8613, 0.5118, 0.8613, 0.555, 0.8891, 0.5926, 0.8894, 0.555, 0.8613, 0.555, 0.8919, 0.2478, 0.8613, 0.245, 0.8613, 0.3463, 0.9031, 0.1682, 0.8613, 0.1634, 0.8613, 0.245, 0.8893, 0.4654, 0.8901, 0.3463, 0.8613, 0.3463, 0.8889, 0.5118, 0.8893, 0.4654, 0.8613, 0.4654, 0.9859, 0.1291, 0.9303, 0.1061, 0.945, 0.173, 0.8613, 0.1634, 0.9031, 0.1682, 0.8983, 0.09353, 0.8983, 0.09353, 0.9303, 0.1061, 0.9237, 0.03407, 0.9303, 0.1061, 0.9859, 0.1291, 0.9736, 0.0841, 0.8613, 0.07403, 0.8983, 0.09353, 0.8925, 0.02699, 0.9031, 0.1682, 0.945, 0.173, 0.9303, 0.1061, 0.9164, 0.5118, 0.9173, 0.4654, 0.8893, 0.4654, 0.9173, 0.4654, 0.9189, 0.3463, 0.8901, 0.3463, 0.9225, 0.2506, 0.945, 0.173, 0.9031, 0.1682, 0.9225, 0.2506, 0.8919, 0.2478, 0.8901, 0.3463, 0.9168, 0.5926, 0.9175, 0.555, 0.8894, 0.555, 0.9164, 0.5118, 0.8889, 0.5118, 0.8894, 0.555, 0.3208, 0.6108, 0.2604, 0.6111, 0.2604, 0.6337, 0.3811, 0.6128, 0.3208, 0.6108, 0.328, 0.6312, 0.4431, 0.6173, 0.3811, 0.6128, 0.3955, 0.6263, 0.8891, 0.5926, 0.8885, 0.637, 0.9163, 0.6348, 0.8613, 0.5926, 0.8613, 0.637, 0.8885, 0.637, 0.9168, 0.5926, 0.9163, 0.6348, 0.9422, 0.6222, 0.05659, 0.5192, 0.03346, 0.5182, 0.03573, 0.535, 0.03119, 0.5014, 0.05716, 0.5032, 0.05674, 0.4592, 0.01729, 0.4351, 0.02665, 0.4678, 0.05674, 0.4592, 0.01729, 0.4351, 0.03069, 0.4105, 0.01258, 0.399, 0.03069, 0.4105, 0.03603, 0.3762, 0.03603, 0.3483, 0.03603, 0.3483, 0.02952, 0.3372, 0.01258, 0.399, 0.1269, 0.3887, 0.2221, 0.3887, 0.2221, 0.3689, 0.1321, 0.4398, 0.1321, 0.4592, 0.2221, 0.4592, 0.1326, 0.4125, 0.2221, 0.4124, 0.2221, 0.3887, 0.1326, 0.4125, 0.1321, 0.4398, 0.2221, 0.4398, 0.2221, 0.5067, 0.2221, 0.5004, 0.1465, 0.4967, 0.1207, 0.3729, 0.2221, 0.3689, 0.2221, 0.3439, 0.05659, 0.5192, 0.132, 0.5165, 0.1323, 0.5036, 0.1317, 0.5345, 0.132, 0.5165, 0.05659, 0.5192, 0.05716, 0.5032, 0.03119, 0.5014, 0.03346, 0.5182, 0.2221, 0.5337, 0.2221, 0.5154, 0.132, 0.5165, 0.132, 0.5165, 0.2221, 0.5154, 0.2221, 0.5067, 0.03603, 0.3762, 0.1207, 0.3729, 0.1207, 0.3463, 0.05716, 0.5032, 0.1323, 0.5036, 0.1321, 0.4592, 0.05773, 0.4126, 0.05674, 0.4398, 0.1321, 0.4398, 0.05773, 0.4126, 0.1326, 0.4125, 0.1269, 0.3887, 0.05674, 0.4398, 0.05674, 0.4592, 0.1321, 0.4592, 0.04722, 0.3887, 0.1269, 0.3887, 0.1207, 0.3729, 0.1276, 0.6302, 0.1753, 0.6303, 0.176, 0.6173, 0.1753, 0.6303, 0.2221, 0.6321, 0.2221, 0.619, 0.08298, 0.6252, 0.1276, 0.6302, 0.1283, 0.6171, 0.9124, 0.8649, 0.8688, 0.941, 0.9319, 0.9368, 0.9526, 0.9393, 0.9319, 0.9368, 0.9218, 0.9513, 0.08376, 0.6122, 0.05601, 0.5352, 0.03573, 0.535, 0.1283, 0.6171, 0.1317, 0.5345, 0.05601, 0.5352, 0.176, 0.6173, 0.1317, 0.5345, 0.1283, 0.6171, 0.07454, 0.7966, 0.08488, 0.7649, 0.02635, 0.765, 0.2479, 0.8128, 0.2386, 0.7679, 0.1601, 0.787, 0.7402, 0.8586, 0.8155, 0.8608, 0.8152, 0.838, 0.5038, 0.8526, 0.7402, 0.8586, 0.7406, 0.8264, 0.8155, 0.8608, 0.9124, 0.8649, 0.8995, 0.8309, 0.2557, 0.8485, 0.5038, 0.8526, 0.5032, 0.8209, 0.1601, 0.787, 0.08488, 0.7649, 0.07454, 0.7966, 0.5091, 0.4426, 0.5155, 0.5298, 0.5062, 0.4604, 0.1136, 0.3246, 0.2221, 0.3215, 0.2221, 0.3439, 0.713, 0.09351, 0.713, 0.07468, 0.7765, 0.06243, 0.1136, 0.3246, 0.02952, 0.3372, 0.03603, 0.3483, 0.7857, 0.08492, 0.8382, 0.08492, 0.8256, 0.04292, 0.1465, 0.4967, 0.2221, 0.5004, 0.2221, 0.4663, 0.2221, 0.4592, 0.1321, 0.4592, 0.1463, 0.4663, 0.1321, 0.4592, 0.1323, 0.5036, 0.1465, 0.4967, 0.8382, 0.3365, 0.8382, 0.2057, 0.7756, 0.2057, 0.5027, 0.6075, 0.4431, 0.6173, 0.5038, 0.6217, 0.3679, 0.5587, 0.3811, 0.6128, 0.4037, 0.5929, 0.2604, 0.5559, 0.3208, 0.6108, 0.3679, 0.5587, 0.4168, 0.4617, 0.2604, 0.4109, 0.2604, 0.4559, 0.4185, 0.407, 0.4639, 0.4502, 0.4606, 0.403, 0.4168, 0.4617, 0.4519, 0.491, 0.4639, 0.4502, 0.2604, 0.5008, 0.4168, 0.4617, 0.2604, 0.4559, 0.2604, 0.5008, 0.3679, 0.5587, 0.4151, 0.5067, 0.4264, 0.573, 0.3679, 0.5587, 0.4037, 0.5929, 0.4955, 0.5932, 0.4537, 0.6003, 0.5027, 0.6075, 0.4264, 0.573, 0.4537, 0.6003, 0.4613, 0.5832, 0.4037, 0.5929, 0.4431, 0.6173, 0.4537, 0.6003, 0.5014, 0.7272, 0.7145, 0.6677, 0.5002, 0.6652, 0.9124, 0.6759, 0.9813, 0.7351, 0.9813, 0.6759, 0.1586, 0.8306, 0.07454, 0.7966, 0.06277, 0.8191, 0.2645, 0.6628, 0.5014, 0.7272, 0.5002, 0.6652, 0.2479, 0.8128, 0.5026, 0.7892, 0.2386, 0.7679, 0.9813, 0.8654, 0.9813, 0.8493, 0.9124, 0.8649, 0.9124, 0.8649, 0.9813, 0.8332, 0.8995, 0.8309, 0.9813, 0.8493, 0.9813, 0.8332, 0.9124, 0.8649, 0.8995, 0.8309, 0.9813, 0.801, 0.8866, 0.7784, 0.8148, 0.7969, 0.8995, 0.8309, 0.8866, 0.7784, 0.5026, 0.7892, 0.7406, 0.8264, 0.741, 0.7758, 0.7406, 0.8264, 0.8148, 0.7969, 0.741, 0.7758, 0.2479, 0.8128, 0.1586, 0.8306, 0.2557, 0.8485, 0.07454, 0.7966, 0.02766, 0.8021, 0.06277, 0.8191, 0.06145, 0.6675, 0.04299, 0.6987, 0.02635, 0.6649, 0.9813, 0.801, 0.9813, 0.7697, 0.8866, 0.7784, 0.8866, 0.7784, 0.9813, 0.7697, 0.9035, 0.7294, 0.256, 0.7276, 0.5026, 0.7892, 0.5014, 0.7272, 0.5026, 0.7892, 0.7201, 0.728, 0.5014, 0.7272, 0.06721, 0.7202, 0.02635, 0.765, 0.04299, 0.6987, 0.8688, 0.941, 0.9218, 0.9513, 0.9319, 0.9368, 0.7888, 0.9603, 0.8688, 0.941, 0.8155, 0.8608, 0.8155, 0.8608, 0.8688, 0.941, 0.9124, 0.8649, 0.5038, 0.8526, 0.4168, 0.9537, 0.5162, 0.9626, 0.5038, 0.8526, 0.7123, 0.9626, 0.7402, 0.8586, 0.7402, 0.8586, 0.7888, 0.9603, 0.8155, 0.8608, 0.4996, 0.3982, 0.4639, 0.4502, 0.5091, 0.4426, 0.06277, 0.8191, 0.08449, 0.8348, 0.1586, 0.8306, 0.4955, 0.5932, 0.5112, 0.601, 0.5105, 0.5787, 0.5105, 0.5787, 0.4959, 0.5576, 0.4955, 0.5932, 0.4955, 0.5932, 0.4959, 0.5576, 0.4613, 0.5832, 0.4613, 0.5832, 0.4363, 0.5568, 0.4264, 0.573, 0.4264, 0.573, 0.4363, 0.532, 0.4151, 0.5067, 0.4519, 0.491, 0.4363, 0.532, 0.4383, 0.5243, 0.4737, 0.5005, 0.4519, 0.491, 0.4383, 0.5243, 0.4519, 0.491, 0.4737, 0.5005, 0.4639, 0.4502, 0.4639, 0.4502, 0.498, 0.4577, 0.5091, 0.4426, 0.5062, 0.4604, 0.4959, 0.5048, 0.5155, 0.5298, 0.5155, 0.5298, 0.4959, 0.5576, 0.513, 0.5543, 0.513, 0.5543, 0.4959, 0.5576, 0.5105, 0.5787, 0.4383, 0.5243, 0.4959, 0.5576, 0.4737, 0.5005, 0.4737, 0.5005, 0.4959, 0.5576, 0.4959, 0.5048, 0.4959, 0.5576, 0.4383, 0.5243, 0.4363, 0.5568, 0.498, 0.4577, 0.5062, 0.4604, 0.5091, 0.4426, 0.5062, 0.4604, 0.498, 0.4577, 0.4959, 0.5048, 0.824, 0.6256, 0.7779, 0.6039, 0.8266, 0.6042, 0.2604, 0.3877, 0.3856, 0.3745, 0.2604, 0.3781, 0.2604, 0.4109, 0.3898, 0.3873, 0.2604, 0.3877, 0.7711, 0.6259, 0.713, 0.6042, 0.7779, 0.6039, 0.3856, 0.3745, 0.4606, 0.403, 0.4996, 0.3982, 0.7435, 0.3478, 0.7221, 0.3341, 0.7221, 0.3478, 0.7435, 0.3557, 0.7223, 0.3604, 0.7221, 0.3557, 0.7435, 0.3564, 0.7221, 0.3478, 0.7221, 0.3564, 0.7435, 0.3557, 0.7222, 0.3463, 0.7221, 0.3557, 0.7394, 0.3351, 0.7222, 0.3463, 0.7436, 0.3463, 0.7435, 0.3564, 0.7223, 0.3604, 0.7437, 0.3604, 0.7226, 0.3338, 0.7222, 0.3463, 0.7221, 0.3341, 0.7221, 0.3341, 0.7222, 0.3463, 0.7221, 0.3478, 0.7221, 0.3478, 0.7223, 0.3604, 0.7221, 0.3564, 0.7223, 0.3604, 0.7222, 0.3463, 0.7221, 0.3557, 0.7779, 0.6039, 0.7766, 0.4803, 0.713, 0.6042, 0.713, 0.6042, 0.7766, 0.4803, 0.713, 0.4803, 0.7756, 0.3365, 0.713, 0.2057, 0.713, 0.3365, 0.713, 0.4803, 0.7756, 0.3365, 0.713, 0.3365, 0.7756, 0.3365, 0.7766, 0.4803, 0.8382, 0.3365, 0.8382, 0.3365, 0.7766, 0.4803, 0.8382, 0.4803, 0.7766, 0.4803, 0.713, 0.4803, 0.7766, 0.4803, 0.7435, 0.3479, 0.7253, 0.358, 0.7253, 0.3479, 0.7435, 0.3352, 0.7253, 0.3479, 0.7218, 0.3352, 0.7435, 0.3586, 0.7255, 0.3482, 0.7253, 0.3586, 0.7435, 0.358, 0.7253, 0.3625, 0.7253, 0.358, 0.7435, 0.3369, 0.7255, 0.3482, 0.7437, 0.3482, 0.7435, 0.3625, 0.7253, 0.3586, 0.7253, 0.3625, 0.7756, 0.2057, 0.713, 0.09351, 0.7857, 0.08492, 0.7253, 0.3625, 0.7253, 0.3479, 0.7253, 0.358, 0.7253, 0.3479, 0.7255, 0.3482, 0.7218, 0.3352, 0.7218, 0.3352, 0.7255, 0.3482, 0.7253, 0.3369, 0.7255, 0.3482, 0.7253, 0.3625, 0.7253, 0.3586, 0.9463, 0.5118, 0.9175, 0.555, 0.9474, 0.555, 0.9467, 0.5926, 0.9175, 0.555, 0.9168, 0.5926, 0.9524, 0.2859, 0.9189, 0.3463, 0.9488, 0.3463, 0.9749, 0.1881, 0.9225, 0.2506, 0.9524, 0.2859, 0.9472, 0.4654, 0.9189, 0.3463, 0.9173, 0.4654, 0.9463, 0.5118, 0.9173, 0.4654, 0.9164, 0.5118, 0.8889, 0.5118, 0.8613, 0.555, 0.8894, 0.555, 0.8891, 0.5926, 0.8613, 0.555, 0.8613, 0.5926, 0.8919, 0.2478, 0.8613, 0.3463, 0.8901, 0.3463, 0.9031, 0.1682, 0.8613, 0.245, 0.8919, 0.2478, 0.8893, 0.4654, 0.8613, 0.3463, 0.8613, 0.4654, 0.8889, 0.5118, 0.8613, 0.4654, 0.8613, 0.5118, 0.9859, 0.1291, 0.945, 0.173, 0.9749, 0.1881, 0.8613, 0.1634, 0.8983, 0.09353, 0.8613, 0.07403, 0.8983, 0.09353, 0.9237, 0.03407, 0.8925, 0.02699, 0.9303, 0.1061, 0.9736, 0.0841, 0.9237, 0.03407, 0.8613, 0.07403, 0.8925, 0.02699, 0.8613, 0.02118, 0.9031, 0.1682, 0.9303, 0.1061, 0.8983, 0.09353, 0.9164, 0.5118, 0.8893, 0.4654, 0.8889, 0.5118, 0.9173, 0.4654, 0.8901, 0.3463, 0.8893, 0.4654, 0.9225, 0.2506, 0.9031, 0.1682, 0.8919, 0.2478, 0.9225, 0.2506, 0.8901, 0.3463, 0.9189, 0.3463, 0.9168, 0.5926, 0.8894, 0.555, 0.8891, 0.5926, 0.9164, 0.5118, 0.8894, 0.555, 0.9175, 0.555, 0.3208, 0.6108, 0.2604, 0.6337, 0.328, 0.6312, 0.3811, 0.6128, 0.328, 0.6312, 0.3955, 0.6263, 0.4431, 0.6173, 0.3955, 0.6263, 0.5038, 0.6217, 0.8891, 0.5926, 0.9163, 0.6348, 0.9168, 0.5926, 0.8613, 0.5926, 0.8885, 0.637, 0.8891, 0.5926, 0.9168, 0.5926, 0.9422, 0.6222, 0.9467, 0.5926, 0.05659, 0.5192, 0.03573, 0.535, 0.05601, 0.5352, 0.03119, 0.5014, 0.05674, 0.4592, 0.02665, 0.4678, 0.01729, 0.4351, 0.05674, 0.4592, 0.05674, 0.4398, 0.05773, 0.4126, 0.03069, 0.4105, 0.05674, 0.4398, 0.05674, 0.4398, 0.03069, 0.4105, 0.01729, 0.4351, 0.03603, 0.3762, 0.03069, 0.4105, 0.04722, 0.3887, 0.04722, 0.3887, 0.03069, 0.4105, 0.05773, 0.4126, 0.03603, 0.3483, 0.01258, 0.399, 0.03069, 0.4105, 0.1269, 0.3887, 0.2221, 0.3689, 0.1207, 0.3729, 0.1321, 0.4398, 0.2221, 0.4592, 0.2221, 0.4398, 0.1326, 0.4125, 0.2221, 0.3887, 0.1269, 0.3887, 0.1326, 0.4125, 0.2221, 0.4398, 0.2221, 0.4124, 0.2221, 0.5067, 0.1465, 0.4967, 0.1323, 0.5036, 0.1207, 0.3729, 0.2221, 0.3439, 0.1207, 0.3463, 0.05659, 0.5192, 0.1323, 0.5036, 0.05716, 0.5032, 0.1317, 0.5345, 0.05659, 0.5192, 0.05601, 0.5352, 0.05716, 0.5032, 0.03346, 0.5182, 0.05659, 0.5192, 0.2221, 0.5337, 0.132, 0.5165, 0.1317, 0.5345, 0.132, 0.5165, 0.2221, 0.5067, 0.1323, 0.5036, 0.03603, 0.3762, 0.1207, 0.3463, 0.03603, 0.3483, 0.05716, 0.5032, 0.1321, 0.4592, 0.05674, 0.4592, 0.05773, 0.4126, 0.1321, 0.4398, 0.1326, 0.4125, 0.05773, 0.4126, 0.1269, 0.3887, 0.04722, 0.3887, 0.05674, 0.4398, 0.1321, 0.4592, 0.1321, 0.4398, 0.04722, 0.3887, 0.1207, 0.3729, 0.03603, 0.3762, 0.1276, 0.6302, 0.176, 0.6173, 0.1283, 0.6171, 0.1753, 0.6303, 0.2221, 0.619, 0.176, 0.6173, 0.08298, 0.6252, 0.1283, 0.6171, 0.08376, 0.6122, 0.9124, 0.8649, 0.9319, 0.9368, 0.9813, 0.8654, 0.9526, 0.9393, 0.9218, 0.9513, 0.9706, 0.9518, 0.08376, 0.6122, 0.03573, 0.535, 0.06861, 0.6095, 0.1283, 0.6171, 0.05601, 0.5352, 0.08376, 0.6122, 0.1317, 0.5345, 0.176, 0.6173, 0.2221, 0.5337, 0.2221, 0.5337, 0.176, 0.6173, 0.2221, 0.619, 0.07454, 0.7966, 0.02635, 0.765, 0.027, 0.7835, 0.2479, 0.8128, 0.1601, 0.787, 0.16, 0.8134, 0.7402, 0.8586, 0.8152, 0.838, 0.7406, 0.8264, 0.5038, 0.8526, 0.7406, 0.8264, 0.5032, 0.8209, 0.8155, 0.8608, 0.8995, 0.8309, 0.8152, 0.838, 0.2557, 0.8485, 0.5032, 0.8209, 0.2479, 0.8128, 0.1601, 0.787, 0.07454, 0.7966, 0.16, 0.8134, 0.1136, 0.3246, 0.2221, 0.3439, 0.1207, 0.3463, 0.713, 0.09351, 0.7765, 0.06243, 0.7857, 0.08492, 0.1136, 0.3246, 0.03603, 0.3483, 0.1207, 0.3463, 0.7857, 0.08492, 0.8256, 0.04292, 0.7765, 0.06243, 0.1465, 0.4967, 0.2221, 0.4663, 0.1463, 0.4663, 0.2221, 0.4592, 0.1463, 0.4663, 0.2221, 0.4663, 0.1321, 0.4592, 0.1465, 0.4967, 0.1463, 0.4663, 0.8382, 0.3365, 0.7756, 0.2057, 0.7756, 0.3365, 0.2722, 0.5025, 0.2722, 0.5637, 0.3336, 0.5636, 0.3336, 0.5024, 0.2722, 0.5025, 0.3336, 0.5024, 0.3336, 0.5636, 0.2722, 0.5637, 0.3336, 0.5636, 0.2722, 0.5636, 0.2722, 0.5636, 0.3336, 0.5636, 0.2722, 0.5024, 0.3336, 0.5024, 0.3336, 0.5024, 0.2722, 0.5024, 0.3336, 0.5024, 0.3336, 0.5636, 0.3336, 0.5636, 0.3336, 0.5024, 0.2724, 0.5637, 0.2724, 0.5025, 0.2724, 0.5025, 0.2724, 0.5637])
me_plane_006.materials.append(mat_ps1_low_poly_2024_chevrolet_traverse)
me_plane_006.update()
me_circle_001 = bpy.data.meshes.new('Circle.001')
me_circle_001.from_pydata([(0.08615, -5.96e-08, -2.98e-08), (0.08615, 0.2743, -2.98e-08), (0.08615, 0.2375, 0.1371), (0.08615, 0.1371, 0.2375), (0.08615, -5.96e-08, 0.2743), (0.08615, -0.1371, 0.2375), (0.08615, -0.2375, 0.1371), (0.08615, -0.2743, -2.98e-08), (0.08615, -0.2375, -0.1371), (0.08615, -0.1371, -0.2375), (0.08615, -5.96e-08, -0.2743), (0.08615, 0.1371, -0.2375), (0.08615, 0.2375, -0.1371), (-0.08615, -5.96e-08, -2.98e-08), (-0.08615, 0.2743, -2.98e-08), (-0.08615, 0.2375, 0.1371), (-0.08615, 0.1371, 0.2375), (-0.08615, -5.96e-08, 0.2743), (-0.08615, -0.1371, 0.2375), (-0.08615, -0.2375, 0.1371), (-0.08615, -0.2743, -2.98e-08), (-0.08615, -0.2375, -0.1371), (-0.08615, -0.1371, -0.2375), (-0.08615, -5.96e-08, -0.2743), (-0.08615, 0.1371, -0.2375), (-0.08615, 0.2375, -0.1371)], [], [(0, 2, 1), (0, 3, 2), (0, 4, 3), (0, 5, 4), (0, 6, 5), (0, 7, 6), (0, 8, 7), (0, 9, 8), (0, 10, 9), (0, 11, 10), (0, 12, 11), (0, 1, 12), (13, 14, 15), (13, 15, 16), (13, 16, 17), (13, 17, 18), (13, 18, 19), (13, 19, 20), (13, 20, 21), (13, 21, 22), (13, 22, 23), (13, 23, 24), (13, 24, 25), (13, 25, 14), (8, 9, 22, 21), (3, 4, 17, 16), (10, 11, 24, 23), (5, 6, 19, 18), (12, 1, 14, 25), (7, 8, 21, 20), (2, 3, 16, 15), (9, 10, 23, 22), (1, 2, 15, 14), (4, 5, 18, 17), (11, 12, 25, 24), (6, 7, 20, 19)])
me_circle_001.polygons.foreach_set('use_smooth', [True] * 36)
_uv = me_circle_001.uv_layers.new(name='UVMap')
_uv.uv.foreach_set('vector', [0.2164, 0.08873, 0.1784, 0.1545, 0.2164, 0.1647, 0.2164, 0.08873, 0.1506, 0.1267, 0.1784, 0.1545, 0.2164, 0.08873, 0.1404, 0.08873, 0.1506, 0.1267, 0.2164, 0.08873, 0.1506, 0.05077, 0.1404, 0.08873, 0.2164, 0.08873, 0.1784, 0.02298, 0.1506, 0.05077, 0.2164, 0.08873, 0.2164, 0.0128, 0.1784, 0.02298, 0.2164, 0.08873, 0.2543, 0.02298, 0.2164, 0.0128, 0.2164, 0.08873, 0.2821, 0.05077, 0.2543, 0.02298, 0.2164, 0.08873, 0.2923, 0.08873, 0.2821, 0.05077, 0.2164, 0.08873, 0.2821, 0.1267, 0.2923, 0.08873, 0.2164, 0.08873, 0.2543, 0.1545, 0.2821, 0.1267, 0.2164, 0.08873, 0.2164, 0.1647, 0.2543, 0.1545, 0.3822, 0.08873, 0.3822, 0.1647, 0.3443, 0.1545, 0.3822, 0.08873, 0.3443, 0.1545, 0.3165, 0.1267, 0.3822, 0.08873, 0.3165, 0.1267, 0.3063, 0.08873, 0.3822, 0.08873, 0.3063, 0.08873, 0.3165, 0.05077, 0.3822, 0.08873, 0.3165, 0.05077, 0.3443, 0.02298, 0.3822, 0.08873, 0.3443, 0.02298, 0.3822, 0.0128, 0.3822, 0.08873, 0.3822, 0.0128, 0.4202, 0.02298, 0.3822, 0.08873, 0.4202, 0.02298, 0.448, 0.05077, 0.3822, 0.08873, 0.448, 0.05077, 0.4582, 0.08873, 0.3822, 0.08873, 0.4582, 0.08873, 0.448, 0.1267, 0.3822, 0.08873, 0.448, 0.1267, 0.4202, 0.1545, 0.3822, 0.08873, 0.4202, 0.1545, 0.3822, 0.1647, 0.1164, 0.01384, 0.1164, 0.06124, 0.03504, 0.06124, 0.03504, 0.01384, 0.1164, 0.1907, 0.1164, 0.126, 0.03504, 0.126, 0.03504, 0.1907, 0.1164, 0.126, 0.1164, 0.1907, 0.03504, 0.1907, 0.03504, 0.126, 0.1164, 0.06124, 0.1164, 0.01384, 0.03504, 0.01384, 0.03504, 0.06124, 0.1164, 0.06124, 0.1164, 0.126, 0.03504, 0.126, 0.03504, 0.06124, 0.1164, 0.126, 0.1164, 0.06124, 0.03504, 0.06124, 0.03504, 0.126, 0.1164, 0.2381, 0.1164, 0.1907, 0.03504, 0.1907, 0.03504, 0.2381, 0.1164, 0.06124, 0.1164, 0.126, 0.03504, 0.126, 0.03504, 0.06124, 0.1164, 0.126, 0.1164, 0.1907, 0.03504, 0.1907, 0.03504, 0.126, 0.1164, 0.126, 0.1164, 0.06124, 0.03504, 0.06124, 0.03504, 0.126, 0.1164, 0.1907, 0.1164, 0.2381, 0.03504, 0.2381, 0.03504, 0.1907, 0.1164, 0.1907, 0.1164, 0.126, 0.03504, 0.126, 0.03504, 0.1907])
me_circle_001.materials.append(mat_ps1_low_poly_2024_chevrolet_traverse)
me_circle_001.update()
me_circle_002 = bpy.data.meshes.new('Circle.002')
me_circle_002.from_pydata([(-0.08615, -5.96e-08, -2.98e-08), (-0.08615, 0.2743, -2.98e-08), (-0.08615, 0.2375, 0.1371), (-0.08615, 0.1371, 0.2375), (-0.08615, -5.96e-08, 0.2743), (-0.08615, -0.1371, 0.2375), (-0.08615, -0.2375, 0.1371), (-0.08615, -0.2743, -2.98e-08), (-0.08615, -0.2375, -0.1371), (-0.08615, -0.1371, -0.2375), (-0.08615, -5.96e-08, -0.2743), (-0.08615, 0.1371, -0.2375), (-0.08615, 0.2375, -0.1371), (0.08615, -5.96e-08, -2.98e-08), (0.08615, 0.2743, -2.98e-08), (0.08615, 0.2375, 0.1371), (0.08615, 0.1371, 0.2375), (0.08615, -5.96e-08, 0.2743), (0.08615, -0.1371, 0.2375), (0.08615, -0.2375, 0.1371), (0.08615, -0.2743, -2.98e-08), (0.08615, -0.2375, -0.1371), (0.08615, -0.1371, -0.2375), (0.08615, -5.96e-08, -0.2743), (0.08615, 0.1371, -0.2375), (0.08615, 0.2375, -0.1371)], [], [(0, 1, 2), (0, 2, 3), (0, 3, 4), (0, 4, 5), (0, 5, 6), (0, 6, 7), (0, 7, 8), (0, 8, 9), (0, 9, 10), (0, 10, 11), (0, 11, 12), (0, 12, 1), (13, 15, 14), (13, 16, 15), (13, 17, 16), (13, 18, 17), (13, 19, 18), (13, 20, 19), (13, 21, 20), (13, 22, 21), (13, 23, 22), (13, 24, 23), (13, 25, 24), (13, 14, 25), (8, 21, 22, 9), (3, 16, 17, 4), (10, 23, 24, 11), (5, 18, 19, 6), (12, 25, 14, 1), (7, 20, 21, 8), (2, 15, 16, 3), (9, 22, 23, 10), (1, 14, 15, 2), (4, 17, 18, 5), (11, 24, 25, 12), (6, 19, 20, 7)])
me_circle_002.polygons.foreach_set('use_smooth', [True] * 36)
_uv = me_circle_002.uv_layers.new(name='UVMap')
_uv.uv.foreach_set('vector', [0.2164, 0.08873, 0.2164, 0.1647, 0.1784, 0.1545, 0.2164, 0.08873, 0.1784, 0.1545, 0.1506, 0.1267, 0.2164, 0.08873, 0.1506, 0.1267, 0.1404, 0.08873, 0.2164, 0.08873, 0.1404, 0.08873, 0.1506, 0.05077, 0.2164, 0.08873, 0.1506, 0.05077, 0.1784, 0.02298, 0.2164, 0.08873, 0.1784, 0.02298, 0.2164, 0.0128, 0.2164, 0.08873, 0.2164, 0.0128, 0.2543, 0.02298, 0.2164, 0.08873, 0.2543, 0.02298, 0.2821, 0.05077, 0.2164, 0.08873, 0.2821, 0.05077, 0.2923, 0.08873, 0.2164, 0.08873, 0.2923, 0.08873, 0.2821, 0.1267, 0.2164, 0.08873, 0.2821, 0.1267, 0.2543, 0.1545, 0.2164, 0.08873, 0.2543, 0.1545, 0.2164, 0.1647, 0.3822, 0.08873, 0.3443, 0.1545, 0.3822, 0.1647, 0.3822, 0.08873, 0.3165, 0.1267, 0.3443, 0.1545, 0.3822, 0.08873, 0.3063, 0.08873, 0.3165, 0.1267, 0.3822, 0.08873, 0.3165, 0.05077, 0.3063, 0.08873, 0.3822, 0.08873, 0.3443, 0.02298, 0.3165, 0.05077, 0.3822, 0.08873, 0.3822, 0.0128, 0.3443, 0.02298, 0.3822, 0.08873, 0.4202, 0.02298, 0.3822, 0.0128, 0.3822, 0.08873, 0.448, 0.05077, 0.4202, 0.02298, 0.3822, 0.08873, 0.4582, 0.08873, 0.448, 0.05077, 0.3822, 0.08873, 0.448, 0.1267, 0.4582, 0.08873, 0.3822, 0.08873, 0.4202, 0.1545, 0.448, 0.1267, 0.3822, 0.08873, 0.3822, 0.1647, 0.4202, 0.1545, 0.1164, 0.01384, 0.03504, 0.01384, 0.03504, 0.06124, 0.1164, 0.06124, 0.1164, 0.1907, 0.03504, 0.1907, 0.03504, 0.126, 0.1164, 0.126, 0.1164, 0.126, 0.03504, 0.126, 0.03504, 0.1907, 0.1164, 0.1907, 0.1164, 0.06124, 0.03504, 0.06124, 0.03504, 0.01384, 0.1164, 0.01384, 0.1164, 0.06124, 0.03504, 0.06124, 0.03504, 0.126, 0.1164, 0.126, 0.1164, 0.126, 0.03504, 0.126, 0.03504, 0.06124, 0.1164, 0.06124, 0.1164, 0.2381, 0.03504, 0.2381, 0.03504, 0.1907, 0.1164, 0.1907, 0.1164, 0.06124, 0.03504, 0.06124, 0.03504, 0.126, 0.1164, 0.126, 0.1164, 0.126, 0.03504, 0.126, 0.03504, 0.1907, 0.1164, 0.1907, 0.1164, 0.126, 0.03504, 0.126, 0.03504, 0.06124, 0.1164, 0.06124, 0.1164, 0.1907, 0.03504, 0.1907, 0.03504, 0.2381, 0.1164, 0.2381, 0.1164, 0.1907, 0.03504, 0.1907, 0.03504, 0.126, 0.1164, 0.126])
me_circle_002.materials.append(mat_ps1_low_poly_2024_chevrolet_traverse)
me_circle_002.update()
me_circle_003 = bpy.data.meshes.new('Circle.003')
me_circle_003.from_pydata([(-0.08615, 0.0, -2.98e-08), (-0.08615, 0.2743, -2.98e-08), (-0.08615, 0.2375, 0.1371), (-0.08615, 0.1371, 0.2375), (-0.08615, 0.0, 0.2743), (-0.08615, -0.1371, 0.2375), (-0.08615, -0.2375, 0.1371), (-0.08615, -0.2743, -2.98e-08), (-0.08615, -0.2375, -0.1371), (-0.08615, -0.1371, -0.2375), (-0.08615, 0.0, -0.2743), (-0.08615, 0.1371, -0.2375), (-0.08615, 0.2375, -0.1371), (0.08615, 0.0, -2.98e-08), (0.08615, 0.2743, -2.98e-08), (0.08615, 0.2375, 0.1371), (0.08615, 0.1371, 0.2375), (0.08615, 0.0, 0.2743), (0.08615, -0.1371, 0.2375), (0.08615, -0.2375, 0.1371), (0.08615, -0.2743, -2.98e-08), (0.08615, -0.2375, -0.1371), (0.08615, -0.1371, -0.2375), (0.08615, 0.0, -0.2743), (0.08615, 0.1371, -0.2375), (0.08615, 0.2375, -0.1371)], [], [(0, 1, 2), (0, 2, 3), (0, 3, 4), (0, 4, 5), (0, 5, 6), (0, 6, 7), (0, 7, 8), (0, 8, 9), (0, 9, 10), (0, 10, 11), (0, 11, 12), (0, 12, 1), (13, 15, 14), (13, 16, 15), (13, 17, 16), (13, 18, 17), (13, 19, 18), (13, 20, 19), (13, 21, 20), (13, 22, 21), (13, 23, 22), (13, 24, 23), (13, 25, 24), (13, 14, 25), (9, 8, 21), (4, 3, 16), (11, 10, 23), (6, 5, 18), (1, 12, 25), (7, 20, 21), (3, 2, 15), (9, 22, 23), (2, 1, 14), (5, 4, 17), (11, 24, 25), (7, 6, 19), (9, 21, 22), (4, 16, 17), (11, 23, 24), (6, 18, 19), (1, 25, 14), (7, 21, 8), (3, 15, 16), (9, 23, 10), (2, 14, 15), (5, 17, 18), (11, 25, 12), (7, 19, 20)])
me_circle_003.polygons.foreach_set('use_smooth', [True] * 48)
_uv = me_circle_003.uv_layers.new(name='UVMap')
_uv.uv.foreach_set('vector', [0.2164, 0.08873, 0.2164, 0.1647, 0.1784, 0.1545, 0.2164, 0.08873, 0.1784, 0.1545, 0.1506, 0.1267, 0.2164, 0.08873, 0.1506, 0.1267, 0.1404, 0.08873, 0.2164, 0.08873, 0.1404, 0.08873, 0.1506, 0.05077, 0.2164, 0.08873, 0.1506, 0.05077, 0.1784, 0.02298, 0.2164, 0.08873, 0.1784, 0.02298, 0.2164, 0.0128, 0.2164, 0.08873, 0.2164, 0.0128, 0.2543, 0.02298, 0.2164, 0.08873, 0.2543, 0.02298, 0.2821, 0.05077, 0.2164, 0.08873, 0.2821, 0.05077, 0.2923, 0.08873, 0.2164, 0.08873, 0.2923, 0.08873, 0.2821, 0.1267, 0.2164, 0.08873, 0.2821, 0.1267, 0.2543, 0.1545, 0.2164, 0.08873, 0.2543, 0.1545, 0.2164, 0.1647, 0.3822, 0.08873, 0.3443, 0.1545, 0.3822, 0.1647, 0.3822, 0.08873, 0.3165, 0.1267, 0.3443, 0.1545, 0.3822, 0.08873, 0.3063, 0.08873, 0.3165, 0.1267, 0.3822, 0.08873, 0.3165, 0.05077, 0.3063, 0.08873, 0.3822, 0.08873, 0.3443, 0.02298, 0.3165, 0.05077, 0.3822, 0.08873, 0.3822, 0.0128, 0.3443, 0.02298, 0.3822, 0.08873, 0.4202, 0.02298, 0.3822, 0.0128, 0.3822, 0.08873, 0.448, 0.05077, 0.4202, 0.02298, 0.3822, 0.08873, 0.4582, 0.08873, 0.448, 0.05077, 0.3822, 0.08873, 0.448, 0.1267, 0.4582, 0.08873, 0.3822, 0.08873, 0.4202, 0.1545, 0.448, 0.1267, 0.3822, 0.08873, 0.3822, 0.1647, 0.4202, 0.1545, 0.1164, 0.06124, 0.1164, 0.01384, 0.03504, 0.01384, 0.1164, 0.126, 0.1164, 0.1907, 0.03504, 0.1907, 0.1164, 0.1907, 0.1164, 0.126, 0.03504, 0.126, 0.1164, 0.01384, 0.1164, 0.06124, 0.03504, 0.06124, 0.1164, 0.126, 0.1164, 0.06124, 0.03504, 0.06124, 0.1164, 0.126, 0.03504, 0.126, 0.03504, 0.06124, 0.1164, 0.1907, 0.1164, 0.2381, 0.03504, 0.2381, 0.1164, 0.06124, 0.03504, 0.06124, 0.03504, 0.126, 0.1164, 0.1907, 0.1164, 0.126, 0.03504, 0.126, 0.1164, 0.06124, 0.1164, 0.126, 0.03504, 0.126, 0.1164, 0.1907, 0.03504, 0.1907, 0.03504, 0.2381, 0.1164, 0.126, 0.1164, 0.1907, 0.03504, 0.1907, 0.1164, 0.06124, 0.03504, 0.01384, 0.03504, 0.06124, 0.1164, 0.126, 0.03504, 0.1907, 0.03504, 0.126, 0.1164, 0.1907, 0.03504, 0.126, 0.03504, 0.1907, 0.1164, 0.01384, 0.03504, 0.06124, 0.03504, 0.01384, 0.1164, 0.126, 0.03504, 0.06124, 0.03504, 0.126, 0.1164, 0.126, 0.03504, 0.06124, 0.1164, 0.06124, 0.1164, 0.1907, 0.03504, 0.2381, 0.03504, 0.1907, 0.1164, 0.06124, 0.03504, 0.126, 0.1164, 0.126, 0.1164, 0.1907, 0.03504, 0.126, 0.03504, 0.1907, 0.1164, 0.06124, 0.03504, 0.126, 0.03504, 0.06124, 0.1164, 0.1907, 0.03504, 0.2381, 0.1164, 0.2381, 0.1164, 0.126, 0.03504, 0.1907, 0.03504, 0.126])
me_circle_003.materials.append(mat_ps1_low_poly_2024_chevrolet_traverse)
me_circle_003.update()

# ---- objects
ob_24_chevy_traverse_ft_l_wheel = bpy.data.objects.new('24 Chevy_Traverse_Ft.L_Wheel', me_circle)
ob_24_chevy_traverse_body = bpy.data.objects.new('24 Chevy_Traverse Body', me_plane_006)
ob_24_chevy_traverse_bk_l_wheel = bpy.data.objects.new('24 Chevy_Traverse_Bk.L_Wheel', me_circle_001)
ob_24_chevy_traverse_bk_r_wheel = bpy.data.objects.new('24 Chevy_Traverse_Bk.R_Wheel', me_circle_002)
ob_24_chevy_traverse_ft_r_wheel = bpy.data.objects.new('24 Chevy_Traverse_Ft.R_Wheel', me_circle_003)

# ---- transforms, parenting, visibility, modifiers, constraints
ob_24_chevy_traverse_ft_l_wheel.location = (0.5247, -1.0, 0.2729)
ob_24_chevy_traverse_body.location = (0.0, 0.0, 0.0)
ob_24_chevy_traverse_bk_l_wheel.location = (0.5247, 0.8995, 0.2729)
ob_24_chevy_traverse_bk_r_wheel.location = (-0.5247, 0.8995, 0.2729)
ob_24_chevy_traverse_ft_r_wheel.location = (-0.5247, -1.0, 0.2729)

# ---- collection membership
col_ps1_low_poly_2024_chevrolet_traverse.objects.link(ob_24_chevy_traverse_ft_l_wheel)
col_ps1_low_poly_2024_chevrolet_traverse.objects.link(ob_24_chevy_traverse_body)
col_ps1_low_poly_2024_chevrolet_traverse.objects.link(ob_24_chevy_traverse_bk_l_wheel)
col_ps1_low_poly_2024_chevrolet_traverse.objects.link(ob_24_chevy_traverse_bk_r_wheel)
col_ps1_low_poly_2024_chevrolet_traverse.objects.link(ob_24_chevy_traverse_ft_r_wheel)

# ---- scene / render settings (as saved in the file)
scene.frame_start = 1; scene.frame_end = 250; scene.frame_set(1)
scene.render.engine = 'BLENDER_EEVEE_NEXT'
scene.cycles.sampling_pattern = 'TABULATED_SOBOL'
bpy.context.view_layer.update()

# ---- added for rendering (the .blend has no active camera and no usable light): camera, sun
cam_auto = bpy.data.cameras.new('AutoCamera')
cam_auto.lens = 50.0
cam_auto.sensor_width = 36.0
cam_auto.clip_end = 1000.0
ob_auto_camera = bpy.data.objects.new('AutoCamera', cam_auto)
scene.collection.objects.link(ob_auto_camera)
ob_auto_camera.location = (3.40375, -4.08552, 3.28208)
ob_auto_camera.rotation_euler = (1.09748, -7.21219e-08, 0.694738)
scene.camera = ob_auto_camera
light_auto_sun = bpy.data.lights.new('AutoSun', 'SUN')
light_auto_sun.energy = 3.0
light_auto_sun.angle = 0.0523599
ob_auto_sun = bpy.data.objects.new('AutoSun', light_auto_sun)
scene.collection.objects.link(ob_auto_sun)
ob_auto_sun.rotation_euler = (0.872665, 0.174533, 0.523599)
bpy.context.view_layer.update()
